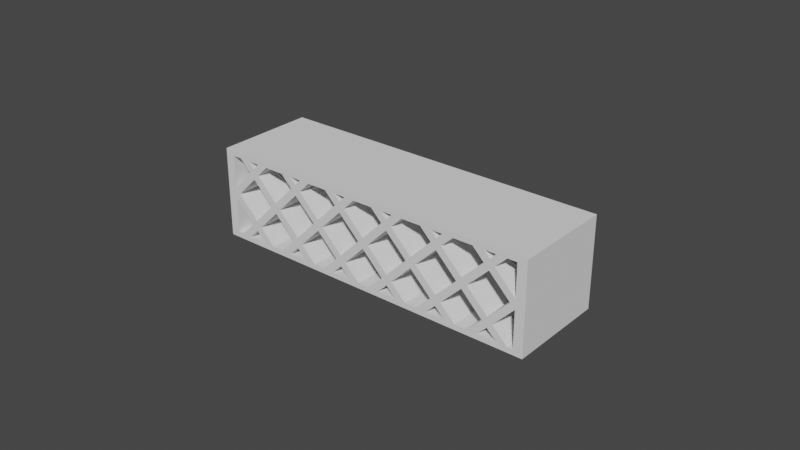 # Source: WineRack.blend  (saved by Blender 2.92.15; exported with 4.5.12 LTS)
import bpy
from mathutils import Matrix  # noqa: F401  (used for matrix-valued properties, if any)

bpy.ops.wm.read_factory_settings(use_empty=True)
scene = bpy.context.scene
scene.name = 'Scene'

# ---- collections
col_collection = bpy.data.collections.new('Collection'); scene.collection.children.link(col_collection)

# ---- world
world_world = bpy.data.worlds.new('World'); scene.world = world_world
world_world.use_nodes = True; world_world.node_tree.nodes.clear()
_N = world_world.node_tree.nodes; _L = world_world.node_tree.links
n0 = _N.new('ShaderNodeOutputWorld'); n0.name = 'World Output'; n0.location = (300, 300)
n1 = _N.new('ShaderNodeBackground'); n1.name = 'Background'; n1.location = (10, 300)
n1.inputs[0].default_value = (0.05088, 0.05088, 0.05088, 1.0)
_L.new(n1.outputs[0], n0.inputs[0])
n0.is_active_output = True
world_world.color = (0.05088, 0.05088, 0.05088)
world_world.use_sun_shadow = False
world_world.sun_shadow_jitter_overblur = 0.0

# ---- meshes
me_cube_001 = bpy.data.meshes.new('Cube.001')
me_cube_001.from_pydata([(-23.57, -1.126, -2.226), (-23.57, 0.8742, -2.226), (-24.57, -1.126, -2.172), (-24.57, 0.8742, -2.172), (6.336, 0.8742, -0.6184), (4.577, 0.8742, -0.7129), (2.818, 0.8742, -0.8075), (1.059, 0.8742, -0.9021), (-0.7006, 0.8742, -0.9967), (-2.46, 0.8742, -1.091), (-4.219, 0.8742, -1.186), (-5.978, 0.8742, -1.28), (-7.737, 0.8742, -1.375), (-9.497, 0.8742, -1.469), (-11.26, 0.8742, -1.564), (-13.01, 0.8742, -1.659), (-14.77, 0.8742, -1.753), (-16.53, 0.8742, -1.848), (-18.29, 0.8742, -1.942), (-20.05, 0.8742, -2.037), (-21.81, 0.8742, -2.131), (3.577, 0.8742, -0.6592), (1.818, 0.8742, -0.7538), (-3.459, 0.8742, -1.037), (-5.218, 0.8742, -1.132), (-6.978, 0.8742, -1.227), (-8.737, 0.8742, -1.321), (-12.26, 0.8742, -1.51), (-14.01, 0.8742, -1.605), (-17.53, 0.8742, -1.794), (-19.29, 0.8742, -1.889), (-21.05, 0.8742, -1.983), (-22.81, 0.8742, -2.078), (-21.81, -1.126, -2.131), (-20.05, -1.126, -2.037), (-18.29, -1.126, -1.942), (-16.53, -1.126, -1.848), (-14.77, -1.126, -1.753), (-13.01, -1.126, -1.659), (-11.26, -1.126, -1.564), (-9.497, -1.126, -1.469), (-7.737, -1.126, -1.375), (-5.978, -1.126, -1.28), (-4.219, -1.126, -1.186), (-2.46, -1.126, -1.091), (-0.7006, -1.126, -0.9967), (1.059, -1.126, -0.9021), (2.818, -1.126, -0.8075), (4.577, -1.126, -0.7129), (6.336, -1.126, -0.6184), (-22.81, -1.126, -2.078), (-21.05, -1.126, -1.983), (-19.29, -1.126, -1.889), (-17.53, -1.126, -1.794), (-14.01, -1.126, -1.605), (-12.26, -1.126, -1.51), (-10.5, -1.126, -1.416), (-8.737, -1.126, -1.321), (-6.978, -1.126, -1.227), (-5.218, -1.126, -1.132), (-3.459, -1.126, -1.037), (-1.7, -1.126, -0.9429), (0.05911, -1.126, -0.8484), (1.818, -1.126, -0.7538), (3.577, -1.126, -0.6592), (5.337, -1.126, -0.5647), (-39.57, -1.126, -1.366), (-39.57, 0.8742, -1.366), (-40.57, -1.126, -1.312), (-40.57, 0.8742, -1.312), (-9.662, 0.8742, 0.2416), (-11.42, 0.8742, 0.1471), (-13.18, 0.8742, 0.05249), (-14.94, 0.8742, -0.04208), (-16.7, 0.8742, -0.1366), (-18.46, 0.8742, -0.2312), (-20.22, 0.8742, -0.3258), (-21.98, 0.8742, -0.4204), (-23.74, 0.8742, -0.5149), (-25.49, 0.8742, -0.6095), (-27.25, 0.8742, -0.7041), (-29.01, 0.8742, -0.7986), (-30.77, 0.8742, -0.8932), (-32.53, 0.8742, -0.9878), (-36.05, 0.8742, -1.177), (-37.81, 0.8742, -1.271), (-10.66, 0.8742, 0.2954), (-12.42, 0.8742, 0.2008), (-14.18, 0.8742, 0.1062), (-15.94, 0.8742, 0.01165), (-17.7, 0.8742, -0.08292), (-19.46, 0.8742, -0.1775), (-21.22, 0.8742, -0.2721), (-22.98, 0.8742, -0.3666), (-24.73, 0.8742, -0.4612), (-26.49, 0.8742, -0.5558), (-28.25, 0.8742, -0.6503), (-30.01, 0.8742, -0.7449), (-31.77, 0.8742, -0.8395), (-33.53, 0.8742, -0.934), (-35.29, 0.8742, -1.029), (-37.05, 0.8742, -1.123), (-38.81, 0.8742, -1.218), (-37.81, -1.126, -1.271), (-36.05, -1.126, -1.177), (-32.53, -1.126, -0.9878), (-30.77, -1.126, -0.8932), (-29.01, -1.126, -0.7986), (-27.25, -1.126, -0.7041), (-23.74, -1.126, -0.5149), (-21.98, -1.126, -0.4204), (-20.22, -1.126, -0.3258), (-18.46, -1.126, -0.2312), (-16.7, -1.126, -0.1366), (-14.94, -1.126, -0.04208), (-13.18, -1.126, 0.05249), (-11.42, -1.126, 0.1471), (-9.662, -1.126, 0.2416), (-38.81, -1.126, -1.218), (-37.05, -1.126, -1.123), (-35.29, -1.126, -1.029), (-33.53, -1.126, -0.934), (-31.77, -1.126, -0.8395), (-30.01, -1.126, -0.7449), (-28.25, -1.126, -0.6503), (-26.49, -1.126, -0.5558), (-24.73, -1.126, -0.4612), (-22.98, -1.126, -0.3666), (-21.22, -1.126, -0.2721), (-19.46, -1.126, -0.1775), (-17.7, -1.126, -0.08292), (-15.94, -1.126, 0.01165), (-14.18, -1.126, 0.1062), (-12.42, -1.126, 0.2008), (-10.66, -1.126, 0.2954), (39.76, -1.126, 1.178), (39.76, 0.8742, 1.178), (38.76, -1.126, 1.232), (38.76, 0.8742, 1.232), (8.095, -1.126, -0.5238), (8.095, 0.8742, -0.5238), (7.096, -1.126, -0.4701), (7.096, 0.8742, -0.4701), (9.854, 0.8742, -0.4292), (11.61, 0.8742, -0.3347), (13.37, 0.8742, -0.2401), (15.13, 0.8742, -0.1455), (16.89, 0.8742, -0.05097), (18.65, 0.8742, 0.0436), (20.41, 0.8742, 0.1382), (22.17, 0.8742, 0.2327), (23.93, 0.8742, 0.3273), (25.69, 0.8742, 0.4219), (27.45, 0.8742, 0.5164), (29.21, 0.8742, 0.611), (30.96, 0.8742, 0.7056), (32.72, 0.8742, 0.8002), (34.48, 0.8742, 0.8947), (36.24, 0.8742, 0.9893), (38.0, 0.8742, 1.084), (8.855, 0.8742, -0.3755), (10.61, 0.8742, -0.2809), (12.37, 0.8742, -0.1864), (14.13, 0.8742, -0.09181), (17.65, 0.8742, 0.09733), (19.41, 0.8742, 0.1919), (21.17, 0.8742, 0.2865), (22.93, 0.8742, 0.381), (24.69, 0.8742, 0.4756), (26.45, 0.8742, 0.5702), (28.21, 0.8742, 0.6647), (31.72, 0.8742, 0.8539), (33.48, 0.8742, 0.9485), (37.0, 0.8742, 1.138), (38.0, -1.126, 1.084), (36.24, -1.126, 0.9893), (34.48, -1.126, 0.8947), (32.72, -1.126, 0.8002), (30.96, -1.126, 0.7056), (29.21, -1.126, 0.611), (27.45, -1.126, 0.5164), (25.69, -1.126, 0.4219), (23.93, -1.126, 0.3273), (22.17, -1.126, 0.2327), (20.41, -1.126, 0.1382), (18.65, -1.126, 0.0436), (16.89, -1.126, -0.05097), (15.13, -1.126, -0.1455), (13.37, -1.126, -0.2401), (11.61, -1.126, -0.3347), (9.854, -1.126, -0.4292), (37.0, -1.126, 1.138), (35.24, -1.126, 1.043), (33.48, -1.126, 0.9485), (31.72, -1.126, 0.8539), (29.97, -1.126, 0.7593), (28.21, -1.126, 0.6647), (26.45, -1.126, 0.5702), (24.69, -1.126, 0.4756), (22.93, -1.126, 0.381), (21.17, -1.126, 0.2865), (19.41, -1.126, 0.1919), (17.65, -1.126, 0.09733), (15.89, -1.126, 0.002761), (14.13, -1.126, -0.09181), (12.37, -1.126, -0.1864), (10.61, -1.126, -0.2809), (8.855, -1.126, -0.3755), (23.76, -1.126, 2.038), (23.76, 0.8742, 2.038), (22.76, -1.126, 2.092), (22.76, 0.8742, 2.092), (-7.903, -1.126, 0.3362), (-7.903, 0.8742, 0.3362), (-8.902, -1.126, 0.3899), (-8.902, 0.8742, 0.3899), (-6.143, 0.8742, 0.4308), (-4.384, 0.8742, 0.5253), (-2.625, 0.8742, 0.6199), (-0.866, 0.8742, 0.7145), (0.8932, 0.8742, 0.809), (2.652, 0.8742, 0.9036), (6.171, 0.8742, 1.093), (7.93, 0.8742, 1.187), (11.45, 0.8742, 1.376), (13.21, 0.8742, 1.471), (14.97, 0.8742, 1.566), (16.73, 0.8742, 1.66), (20.24, 0.8742, 1.849), (22.0, 0.8742, 1.944), (-7.143, 0.8742, 0.4845), (-5.384, 0.8742, 0.5791), (-3.625, 0.8742, 0.6736), (-1.865, 0.8742, 0.7682), (-0.1062, 0.8742, 0.8628), (1.653, 0.8742, 0.9573), (3.412, 0.8742, 1.052), (5.171, 0.8742, 1.146), (6.93, 0.8742, 1.241), (8.69, 0.8742, 1.336), (10.45, 0.8742, 1.43), (12.21, 0.8742, 1.525), (13.97, 0.8742, 1.619), (15.73, 0.8742, 1.714), (17.49, 0.8742, 1.808), (19.24, 0.8742, 1.903), (21.0, 0.8742, 1.998), (22.0, -1.126, 1.944), (20.24, -1.126, 1.849), (18.48, -1.126, 1.755), (16.73, -1.126, 1.66), (14.97, -1.126, 1.566), (13.21, -1.126, 1.471), (11.45, -1.126, 1.376), (9.689, -1.126, 1.282), (7.93, -1.126, 1.187), (6.171, -1.126, 1.093), (4.412, -1.126, 0.9982), (2.652, -1.126, 0.9036), (0.8932, -1.126, 0.809), (-2.625, -1.126, 0.6199), (-4.384, -1.126, 0.5253), (-6.143, -1.126, 0.4308), (21.0, -1.126, 1.998), (19.24, -1.126, 1.903), (17.49, -1.126, 1.808), (15.73, -1.126, 1.714), (13.97, -1.126, 1.619), (12.21, -1.126, 1.525), (10.45, -1.126, 1.43), (8.69, -1.126, 1.336), (6.93, -1.126, 1.241), (5.171, -1.126, 1.146), (3.412, -1.126, 1.052), (1.653, -1.126, 0.9573), (-0.1062, -1.126, 0.8628), (-1.865, -1.126, 0.7682), (-3.625, -1.126, 0.6736), (-5.384, -1.126, 0.5791), (-7.143, -1.126, 0.4845), (5.337, 0.8742, -0.5647), (0.05911, 0.8742, -0.8484), (-1.7, 0.8742, -0.9429), (-10.5, 0.8742, -1.416), (-15.77, 0.8742, -1.699), (-15.77, -1.126, -1.699), (-34.29, 0.8742, -1.082), (-25.49, -1.126, -0.6095), (15.89, 0.8742, 0.002761), (29.97, 0.8742, 0.7593), (4.412, 0.8742, 0.9982), (9.689, 0.8742, 1.282), (18.48, 0.8742, 1.755), (-0.866, -1.126, 0.7145), (-35.44, 0.8742, -1.176), (-35.44, -1.126, -1.176), (18.24, 0.8742, 1.619), (20.24, 0.8742, 1.619), (-31.76, -1.126, -1.176), (-31.76, -1.126, -1.069), (-31.76, 0.8742, -1.176), (-31.76, 0.8742, -1.069), (18.24, -1.126, 1.619), (20.24, -1.126, 1.619), (-29.76, 0.8742, -1.607), (-29.76, 0.8742, -1.176), (-29.76, 0.8742, -1.069), (18.24, -1.126, 1.511), (20.24, -1.126, 1.511), (28.24, -1.126, 1.511), (-29.76, -1.126, -1.607), (-29.76, -1.126, -1.069), (-29.76, -1.126, -1.176), (18.24, 0.8742, 1.511), (28.24, 0.8742, 1.511), (20.24, 0.8742, 1.511), (8.235, 0.8742, 1.081), (18.24, 0.8742, 1.081), (10.24, 0.8742, 1.081), (28.24, 0.8742, 1.081), (20.24, 0.8742, 1.081), (30.24, 0.8742, 1.081), (-21.76, -1.126, -1.714), (8.235, -1.126, 1.081), (18.24, -1.126, 1.081), (10.24, -1.126, 1.081), (-21.76, -1.126, -1.607), (-21.76, -1.126, -1.176), (20.24, -1.126, 1.081), (-21.76, -1.126, -1.069), (30.24, -1.126, 1.081), (-21.76, -1.126, -0.6389), (28.24, -1.126, 1.081), (-21.76, -1.126, -0.5314), (8.235, -1.126, 0.9739), (10.24, -1.126, 0.9739), (18.24, -1.126, 0.9739), (-21.76, 0.8742, -1.714), (-21.76, 0.8742, -1.607), (20.24, -1.126, 0.9739), (28.24, -1.126, 0.9739), (-21.76, 0.8742, -1.176), (30.24, -1.126, 0.9739), (-21.76, 0.8742, -1.069), (-21.76, 0.8742, -0.6389), (-21.76, 0.8742, -0.5314), (8.235, 0.8742, 0.9739), (18.24, 0.8742, 0.9739), (10.24, 0.8742, 0.9739), (20.24, 0.8742, 0.9739), (30.24, 0.8742, 0.9739), (28.24, 0.8742, 0.9739), (-19.76, 0.8742, -1.714), (-19.76, 0.8742, -1.607), (-19.76, 0.8742, -1.176), (-19.76, 0.8742, -1.069), (-19.76, 0.8742, -0.6389), (-19.76, 0.8742, -0.5314), (-1.765, 0.8742, 0.5438), (8.235, 0.8742, 0.5438), (0.2355, 0.8742, 0.5438), (18.24, 0.8742, 0.5438), (10.24, 0.8742, 0.5438), (-19.76, -1.126, -1.069), (20.24, 0.8742, 0.5438), (-19.76, -1.126, -0.5314), (-19.76, -1.126, -1.714), (-19.76, -1.126, -1.607), (-19.76, -1.126, -1.176), (-19.76, -1.126, -0.6389), (-1.765, -1.126, 0.5438), (0.2355, -1.126, 0.5438), (8.235, -1.126, 0.5438), (10.24, -1.126, 0.5438), (18.24, -1.126, 0.5438), (20.24, -1.126, 0.5438), (-11.76, -1.126, -1.176), (-11.76, -1.126, -1.069), (-11.76, -1.126, -0.6389), (-11.76, -1.126, -0.5314), (-11.76, -1.126, -0.1013), (-11.76, -1.126, 0.006226), (-1.765, -1.126, 0.4363), (0.2355, -1.126, 0.4363), (8.235, -1.126, 0.4363), (10.24, -1.126, 0.4363), (18.24, -1.126, 0.4363), (20.24, -1.126, 0.4363), (-11.76, 0.8742, -1.176), (-11.76, 0.8742, -1.069), (-11.76, 0.8742, -0.6389), (-11.76, 0.8742, -0.5314), (-11.76, 0.8742, -0.1013), (-11.76, 0.8742, 0.006226), (-1.765, 0.8742, 0.4363), (8.235, 0.8742, 0.4363), (0.2355, 0.8742, 0.4363), (10.24, 0.8742, 0.4363), (18.24, 0.8742, 0.4363), (20.24, 0.8742, 0.4363), (-9.765, 0.8742, -1.176), (-9.765, 0.8742, -1.069), (-9.765, 0.8742, -0.6389), (-9.765, 0.8742, -0.5314), (-9.765, 0.8742, -0.1013), (-9.765, 0.8742, 0.006226), (-1.765, 0.8742, 0.006226), (0.2355, 0.8742, 0.006226), (8.235, 0.8742, 0.006226), (10.24, 0.8742, 0.006226), (-9.765, -1.126, -0.5314), (-9.765, -1.126, -1.176), (-9.765, -1.126, -1.069), (-9.765, -1.126, -0.6389), (-9.765, -1.126, -0.1013), (-9.765, -1.126, 0.006226), (-1.765, -1.126, 0.006226), (8.235, -1.126, 0.006226), (0.2355, -1.126, 0.006226), (10.24, -1.126, 0.006226), (-1.765, -1.126, -0.6389), (-1.765, -1.126, -0.5314), (-1.765, -1.126, -0.1013), (0.2355, -1.126, -0.1013), (8.235, -1.126, -0.1013), (10.24, -1.126, -0.1013), (-1.765, 0.8742, -0.6389), (-1.765, 0.8742, -0.5314), (-1.765, 0.8742, -0.1013), (8.235, 0.8742, -0.1013), (0.2355, 0.8742, -0.1013), (10.24, 0.8742, -0.1013), (0.2355, 0.8742, -0.6389), (0.2355, 0.8742, -0.5314), (0.2355, -1.126, -0.6389), (0.2355, -1.126, -0.5314), (-15.5, -1.126, -1.714), (5.956, -1.126, -0.5314), (-1.765, -1.126, -0.9464), (-4.041, -1.126, 0.5438), (-4.2, -1.126, 0.5352), (5.956, 0.8742, -0.5314), (-1.765, 0.8742, -0.9464), (-4.041, 0.8742, 0.5438), (8.235, -1.126, -0.4088), (-6.041, -1.126, 0.4363), (8.235, 0.8742, -0.4088), (0.2355, 0.8742, -0.8389), (4.151, -1.126, -0.6284), (3.956, -1.126, -0.6389), (-31.76, 0.8742, -1.596), (-29.58, 0.8742, -1.714), (-29.76, 0.8742, -1.704), (15.96, 0.8742, 1.619), (15.96, -1.126, 1.619), (-35.44, 0.8742, -1.144), (28.24, 0.8742, 1.609), (-31.58, -1.126, -1.607), (30.05, 0.8742, 1.511), (-29.76, -1.126, -1.704), (-34.04, -1.126, -1.069), (28.24, -1.126, 1.609), (-21.76, -1.126, -2.022), (-34.04, 0.8742, -1.069), (30.05, -1.126, 1.511), (-31.76, -1.126, -0.9466), (35.96, -1.126, 1.081), (13.96, -1.126, 1.511), (-19.76, -1.126, -1.914), (-31.76, 0.8742, -0.9466), (35.96, 0.8742, 1.081), (-29.76, -1.126, -0.839), (33.96, -1.126, 0.9739), (34.18, -1.126, 0.9861), (-29.76, 0.8742, -0.839), (5.959, 0.8742, 1.081), (-16.04, -1.126, -1.714), (33.96, 0.8742, 0.9739), (5.959, -1.126, 1.081), (-26.04, -1.126, -0.6389), (30.24, -1.126, 0.7739), (30.01, -1.126, 0.7619), (-16.04, 0.8742, -1.714), (-26.04, 0.8742, -0.6389), (3.959, 0.8742, 0.9739), (30.24, 0.8742, 0.7739), (-14.04, -1.126, -1.607), (-24.04, -1.126, -0.5314), (28.24, -1.126, 0.6663), (-14.04, 0.8742, -1.607), (-24.04, 0.8742, -0.5314), (28.24, 0.8742, 0.6663), (-11.76, -1.126, -1.484), (-21.76, -1.126, -0.409), (-11.76, 0.8742, -1.484), (25.96, 0.8742, 0.5438), (-21.76, 0.8742, -0.409), (23.99, -1.126, 0.4382), (-19.76, -1.126, -0.3015), (24.21, -1.126, 0.45), (-9.765, 0.8742, -1.376), (23.96, 0.8742, 0.4363), (-6.102, -1.126, -1.18), (-16.04, -1.126, -0.1013), (-16.04, 0.8742, -0.1013), (-14.04, 0.8742, 0.006226), (-6.102, 0.8742, -1.18), (-14.04, -1.126, 0.006226), (-4.044, -1.126, -1.069), (15.96, -1.126, 0.006226), (-4.044, 0.8742, -1.069), (15.96, 0.8742, 0.006226), (20.24, -1.126, 0.2363), (-11.76, 0.8742, 0.1286), (20.02, -1.126, 0.2249), (-11.76, -1.126, 0.1286), (20.24, 0.8742, 0.2363), (18.24, -1.126, 0.1288), (-9.765, -1.126, 0.2361), (18.24, 0.8742, 0.1288), (-9.765, 0.8742, 0.2361), (8.235, -1.126, 1.204), (8.235, 0.8742, 1.204), (14.01, -1.126, -0.09839), (10.24, 0.8742, -0.3013), (13.96, 0.8742, -0.1013), (10.24, -1.126, -0.3013), (10.24, 0.8742, 1.311), (10.24, -1.126, 1.311), (18.24, -1.126, 1.741), (18.24, 0.8742, 1.741), (0.2355, 0.8742, 0.7737), (9.761, -1.126, 1.286), (14.25, -1.126, -0.0982), (-1.607, -1.126, 0.6746), (-34.49, -1.126, -1.072), (-34.5, -1.126, -1.071), (-25.74, -1.126, -0.6131), (4.234, -1.126, 1.008), (14.1, -1.126, -0.09832), (-31.59, -1.126, -0.937), (-1.765, 0.8742, 0.6662), (14.22, -1.126, -0.08716), (3.956, 0.8742, -0.6389), (-34.29, -1.126, -1.082), (-21.59, -1.126, -0.3998), (-15.87, -1.126, -1.705), (-31.58, 0.8742, -1.607), (-14.04, -1.092, -1.607), (28.24, -1.092, 0.6663), (35.24, 0.8742, 1.043), (-9.765, -1.126, -1.376), (-1.765, -1.126, 0.6662), (-19.76, 0.8742, -1.914), (0.2355, -1.126, -0.8389), (-19.76, 0.8742, -0.3015), (13.96, 0.8742, 1.511), (10.01, -1.126, 1.299), (-11.6, -1.126, 0.1374), (3.959, -1.126, 0.9739), (0.2355, -1.126, 0.7737), (-21.76, 0.8742, -2.022), (19.75, -1.126, 0.1737), (25.96, -1.126, 0.5438), (-35.44, -1.126, -1.144), (-6.041, 0.8742, 0.4363), (19.86, 0.1339, 1.829)], [], [(1, 0, 2, 3), (20, 1, 3, 32), (49, 139, 141, 437, 65), (65, 437, 141, 142, 441, 280), (49, 4, 140, 139), (0, 1, 20, 33), (33, 20, 19, 34), (34, 19, 18, 35), (35, 18, 17, 36), (36, 17, 16, 37), (37, 16, 15, 38), (38, 15, 14, 39), (39, 14, 13, 40), (40, 13, 12, 41), (41, 12, 11, 42), (42, 11, 10, 43), (43, 10, 9, 44), (44, 9, 8, 45), (45, 8, 7, 46), (46, 7, 6, 47), (47, 6, 5, 48), (48, 5, 4, 49), (85, 103, 457, 450), (50, 462, 51, 31, 561, 32), (51, 468, 52, 30, 553, 31), (52, 53, 29, 30), (53, 476, 546, 285, 284, 482, 29), (285, 486, 54, 28, 489, 284), (54, 55, 27, 28), (55, 492, 494, 27), (56, 551, 57), (57, 58, 25, 26), (58, 502, 59, 24, 506, 25), (59, 508, 60, 23, 510, 24), (60, 438, 442, 23), (61, 62, 281, 282), (62, 554, 63), (63, 64, 21, 22), (64, 449, 448, 65, 280, 543, 21), (0, 33, 50, 2), (33, 34, 51, 462, 50), (34, 35, 52, 468, 51), (35, 36, 53, 52), (36, 37, 436, 285, 546, 476, 53), (37, 38, 54, 486, 285, 436), (38, 39, 55, 54), (39, 40, 56, 492, 55), (40, 41, 57, 551, 56), (41, 42, 58, 57), (42, 43, 59, 502, 58), (43, 44, 60, 508, 59), (44, 45, 61, 438, 60), (45, 46, 62, 61), (46, 47, 63, 554, 62), (47, 48, 64, 63), (48, 49, 65, 448, 449, 64), (140, 4, 280, 441, 142), (4, 5, 21, 543, 280), (5, 6, 22, 21), (6, 7, 281, 447, 22), (7, 8, 282, 281), (8, 9, 23, 442, 282), (9, 10, 24, 510, 23), (10, 11, 25, 506, 24), (11, 12, 26, 25), (12, 13, 283, 500, 26), (13, 14, 27, 494, 283), (14, 15, 28, 27), (15, 16, 284, 489, 28), (16, 17, 29, 482, 284), (17, 18, 30, 29), (18, 19, 31, 553, 30), (19, 20, 32, 561, 31), (67, 66, 68, 69), (85, 67, 69, 102), (117, 212, 214, 134), (134, 214, 215, 86), (117, 70, 213, 212), (67, 85, 450, 547, 32, 3), (103, 85, 84, 104), (104, 84, 455, 286, 544, 564), (544, 286, 463, 83, 105), (105, 83, 469, 465), (106, 82, 474, 471), (107, 81, 80, 108), (108, 80, 483, 479), (287, 79, 490, 487), (109, 78, 77, 110), (110, 77, 496, 76, 111, 545, 493), (111, 76, 555, 75, 112, 498), (112, 75, 74, 113), (113, 74, 504, 73, 114, 503), (114, 73, 505, 507), (115, 72, 513, 515), (116, 71, 520, 518), (68, 118, 102, 69), (118, 119, 101, 102), (119, 120, 100, 101), (120, 121, 99, 100), (121, 122, 98, 99), (122, 123, 97, 98), (123, 124, 96, 97), (124, 125, 95, 96), (125, 126, 94, 95), (126, 127, 93, 94), (127, 128, 92, 93), (128, 129, 91, 92), (129, 130, 90, 91), (130, 131, 89, 90), (131, 132, 88, 89), (132, 133, 87, 88), (133, 134, 86, 87), (66, 103, 118, 68), (103, 104, 119, 118), (104, 564, 544, 535, 536, 120, 119), (544, 105, 121, 120, 536, 535), (105, 465, 540, 106, 122, 121), (106, 471, 107, 123, 122), (107, 108, 124, 123), (108, 479, 287, 125, 124), (287, 487, 109, 126, 125), (109, 110, 127, 126), (110, 493, 545, 111, 128, 127), (111, 498, 112, 129, 128), (112, 113, 130, 129), (113, 503, 114, 131, 130), (114, 507, 115, 132, 131), (115, 515, 558, 116, 133, 132), (116, 518, 117, 134, 133), (213, 70, 86, 215), (70, 520, 71, 87, 86), (71, 513, 72, 88, 87), (72, 505, 73, 89, 88), (73, 504, 74, 90, 89), (74, 75, 91, 90), (75, 555, 76, 92, 91), (76, 496, 77, 93, 92), (77, 78, 94, 93), (78, 490, 79, 95, 94), (79, 483, 80, 96, 95), (80, 81, 97, 96), (81, 474, 82, 98, 97), (82, 469, 83, 99, 98), (83, 463, 286, 100, 99), (286, 455, 84, 101, 100), (84, 85, 102, 101), (103, 66, 2, 50, 457), (66, 67, 3, 2), (136, 138, 137, 135), (159, 173, 138, 136), (190, 207, 444, 141, 139), (207, 160, 446, 444), (190, 139, 140, 143), (135, 174, 159, 136), (174, 175, 158, 159), (175, 176, 157, 158), (176, 177, 156, 157), (177, 178, 155, 156), (178, 179, 154, 155), (179, 180, 153, 154), (180, 181, 152, 153), (181, 182, 151, 152), (182, 183, 150, 151), (183, 184, 149, 150), (184, 185, 148, 149), (185, 186, 147, 148), (186, 187, 146, 147), (187, 188, 145, 146), (188, 189, 144, 145), (189, 190, 143, 144), (229, 456, 461, 247), (191, 173, 550, 192, 466), (192, 550, 477, 472, 473), (193, 172, 171, 194), (194, 171, 485, 480), (195, 289, 491, 488), (196, 170, 169, 197), (197, 169, 495, 168, 198, 563), (198, 168, 501, 167, 199), (199, 167, 166, 200), (200, 166, 516, 512), (201, 165, 519, 517), (202, 164, 511, 509), (203, 288, 163, 204, 542), (204, 163, 525, 523), (205, 162, 161, 206), (206, 161, 524, 526), (135, 137, 191, 174), (174, 191, 466, 192, 175), (192, 473, 472), (176, 193, 194, 177), (177, 194, 480, 481, 195, 178), (178, 195, 488, 196, 179), (179, 196, 197, 180), (180, 197, 563, 198, 181), (181, 198, 499, 199, 182), (182, 199, 200, 183), (183, 200, 512, 514, 201, 562, 184), (184, 562, 201, 517, 202, 185), (185, 202, 509, 203, 186), (186, 203, 542, 204, 533, 187), (187, 533, 204, 523, 205, 188), (188, 205, 206, 189), (189, 206, 526, 207, 190), (140, 142, 446, 160, 143), (143, 160, 524, 161, 144), (144, 161, 162, 145), (145, 162, 525, 163, 146), (146, 163, 288, 147), (147, 288, 511, 164, 148), (148, 164, 519, 165, 149), (149, 165, 516, 166, 150), (150, 166, 167, 151), (151, 167, 501, 168, 152), (152, 168, 495, 169, 153), (153, 169, 170, 154), (154, 170, 491, 289, 155), (155, 289, 485, 171, 156), (156, 171, 172, 157), (157, 172, 477, 550, 158), (158, 550, 173, 159), (209, 211, 210, 208), (229, 246, 211, 209), (262, 279, 214, 212), (279, 230, 215, 214), (262, 212, 213, 216), (209, 138, 173, 456, 229), (247, 248, 228, 229), (319, 321, 350, 351), (249, 529, 530, 292), (250, 454, 453, 227), (251, 467, 252, 225, 556, 226), (252, 253, 224, 225), (253, 528, 527, 224), (254, 521, 255, 223, 522, 291), (255, 256, 222, 223), (256, 478, 257), (257, 559, 258, 221, 484, 290), (258, 259, 220, 221), (259, 560, 293, 219, 531, 220), (293, 534, 552, 260), (260, 439, 443, 218), (261, 445, 262), (210, 211, 246, 263), (263, 246, 245, 264), (264, 245, 244, 265), (265, 244, 243, 266), (266, 243, 242, 267), (267, 242, 241, 268), (268, 241, 240, 269), (269, 240, 239, 270), (270, 239, 238, 271), (271, 238, 237, 272), (272, 237, 236, 273), (273, 236, 235, 274), (274, 235, 234, 275), (275, 234, 233, 276), (276, 233, 232, 277), (277, 232, 231, 278), (278, 231, 230, 279), (208, 210, 263, 247), (247, 263, 264, 248), (248, 264, 265, 249), (249, 265, 266, 250, 529), (250, 266, 267, 251, 454), (251, 267, 268, 252, 467), (252, 268, 269, 253), (253, 269, 270, 254, 557, 528), (254, 270, 271, 255, 521), (255, 271, 272, 256), (256, 272, 273, 538, 257, 478), (257, 538, 273, 274, 258, 559), (258, 274, 275, 259), (259, 275, 276, 293, 560), (293, 276, 277, 260, 552, 534), (260, 277, 278, 261, 440, 439), (261, 278, 279, 262, 445), (213, 215, 230, 216), (216, 230, 231, 217, 565), (217, 231, 232, 218, 443), (218, 232, 233, 219, 541), (219, 233, 234, 220, 531), (220, 234, 235, 221), (221, 235, 236, 290, 484), (290, 236, 237, 222, 475), (222, 237, 238, 223), (223, 238, 239, 291, 522), (291, 239, 240, 224, 527), (224, 240, 241, 225), (225, 241, 242, 226, 556), (226, 242, 243, 227, 453), (227, 243, 244, 292, 530), (292, 244, 245, 228), (228, 245, 246, 229), (208, 137, 138, 209), (380, 414, 415, 381), (315, 314, 309, 308), (316, 318, 348, 346), (317, 318, 325, 324), (319, 320, 328, 332), (332, 328, 339, 340), (324, 325, 335, 336), (336, 339, 328, 324), (340, 342, 330, 332), (384, 385, 373, 372), (348, 347, 336, 335), (349, 351, 340, 339), (351, 349, 320, 319), (347, 348, 318, 317), (314, 456, 458), (317, 320, 349, 347), (361, 364, 399, 398), (359, 360, 371, 372), (361, 362, 373, 374), (374, 373, 385, 386), (372, 371, 383, 384), (382, 383, 371, 370), (386, 387, 375, 374), (312, 311, 299, 298), (396, 395, 384, 383), (397, 398, 386, 385), (398, 397, 362, 361), (395, 396, 360, 359), (396, 394, 358, 360), (397, 395, 359, 362), (408, 409, 431, 429), (405, 415, 416, 406), (408, 407, 418, 417), (417, 418, 423, 424), (415, 414, 422, 416), (434, 435, 421, 420), (422, 423, 418, 416), (404, 428, 422, 414), (424, 423, 430, 429), (429, 430, 407, 408), (405, 406, 428, 404), (406, 407, 430, 428), (393, 405, 404, 392), (432, 426, 427, 433), (357, 365, 379, 391), (403, 410, 421, 427), (410, 413, 420, 421), (365, 369, 378, 379), (368, 363, 329, 327), (411, 412, 377, 376), (413, 410, 379, 378), (402, 426, 420, 413), (356, 390, 378, 369), (403, 427, 426, 402), (357, 391, 390, 356), (402, 390, 391, 403), (345, 357, 356, 344), (400, 388, 389, 401), (306, 311, 329, 343), (355, 363, 377, 389), (363, 368, 376, 377), (311, 312, 327, 329), (334, 335, 325, 323), (331, 369, 365, 333), (295, 294, 300, 298), (354, 388, 376, 368), (305, 341, 327, 312), (355, 389, 388, 354), (306, 343, 341, 305), (354, 341, 343, 355), (304, 452, 547), (338, 304, 310, 326), (366, 367, 326, 322), (307, 308, 303, 302), (304, 305, 312, 310), (341, 338, 326, 327), (331, 344, 343, 329), (343, 344, 356, 355), (338, 341, 354, 353), (355, 356, 369, 363), (368, 367, 353, 354), (327, 326, 367, 368), (331, 329, 363, 369), (390, 389, 377, 378), (380, 392, 391, 379), (391, 392, 404, 403), (389, 390, 402, 401), (403, 404, 414, 410), (413, 412, 401, 402), (378, 377, 412, 413), (380, 379, 410, 414), (382, 394, 406, 416), (427, 421, 422, 428), (394, 396, 407, 406), (427, 428, 430, 433), (433, 430, 423, 435), (407, 396, 383, 418), (418, 383, 382, 416), (423, 422, 421, 435), (384, 395, 408, 417), (334, 346, 359, 372), (346, 348, 362, 359), (395, 397, 409, 408), (409, 397, 385, 419), (362, 348, 335, 373), (373, 335, 334, 372), (419, 385, 384, 417), (336, 347, 361, 374), (307, 313, 317, 324), (313, 315, 320, 317), (361, 347, 349, 364), (364, 349, 339, 375), (320, 315, 308, 328), (297, 228, 248, 303), (328, 308, 307, 324), (375, 339, 336, 374), (309, 314, 319, 332), (424, 425, 419, 417), (537, 479, 287), (454, 302, 296, 453), (456, 297, 303, 461), (309, 461, 303, 308), (173, 191, 461, 456), (556, 313, 307, 467), (314, 315, 297, 456), (478, 323, 316, 475), (484, 346, 334, 559), (370, 358, 443, 439), (499, 198, 563, 375, 387, 497), (565, 394, 382, 445), (497, 387, 399, 501), (364, 495, 168, 501, 399), (507, 381, 393, 505), (523, 204, 542, 203, 509, 419, 425), (504, 392, 380, 503), (409, 511, 288, 163, 525, 431), (487, 333, 345, 490), (483, 344, 331, 479), (434, 432, 543, 449), (460, 299, 301, 463), (459, 310, 457), (411, 400, 506, 502), (353, 367, 486, 548, 489), (322, 326, 310, 459), (451, 337, 322, 459), (304, 338, 337, 451, 452), (353, 489, 284, 482, 352), (457, 298, 300, 450), (300, 305, 304, 547, 450), (310, 312, 298, 457), (345, 333, 493, 496), (357, 345, 496, 76, 555), (561, 337, 352, 553, 31), (393, 381, 515, 513), (492, 376, 388, 494), (71, 520, 405, 393, 513), (388, 400, 500, 283, 494), (358, 370, 552, 541), (420, 426, 442, 438), (282, 442, 426, 432, 447, 281), (316, 323, 521, 522), (524, 431, 425, 526), (528, 325, 318, 527), (526, 425, 424, 444, 207), (297, 296, 530, 292, 228), (516, 399, 387, 512), (512, 387, 386, 517, 201, 514), (321, 319, 314, 458), (491, 351, 350, 485, 289), (464, 330, 321, 458), (480, 342, 340, 488, 195, 481), (296, 302, 529, 530), (560, 371, 360, 531), (552, 370, 371, 560, 293, 534), (518, 415, 405, 520), (515, 381, 415, 518, 116, 558), (498, 365, 357, 555), (493, 333, 365, 498, 111, 545), (471, 311, 306, 474), (352, 337, 338, 353), (301, 299, 465, 469), (465, 299, 311, 471, 106, 540), (505, 393, 392, 504, 73), (380, 381, 507, 114, 503), (394, 565, 217, 443, 358), (440, 261, 445, 382, 370, 439), (475, 316, 346, 484, 290), (257, 559, 334, 323, 478), (313, 556, 226, 453, 296), (251, 467, 307, 302, 454), (249, 529, 302, 303, 248), (532, 254, 521, 323, 325, 528, 557), (286, 463, 301, 300, 294, 455), (294, 295, 564, 455), (564, 295, 298, 299, 460, 544), (344, 483, 79, 490, 345), (287, 479, 331, 333, 487), (485, 350, 342, 480), (488, 340, 351, 491, 549), (517, 386, 398, 519), (399, 516, 165, 519, 398), (444, 424, 429, 446), (446, 429, 431, 524, 160), (447, 432, 434, 554), (62, 554, 434, 420, 438, 61), (500, 400, 411, 551), (551, 411, 376, 492, 56), (553, 352, 366, 468), (468, 366, 322, 462, 51), (322, 337, 561, 462), (367, 366, 476, 546, 285, 486), (401, 510, 24, 506, 400), (510, 401, 412, 508), (59, 508, 412, 411, 502), (433, 441, 280, 543, 432), (441, 433, 435, 437), (448, 65, 437, 435, 434, 449), (523, 425, 431, 525), (495, 364, 375, 563), (342, 350, 477, 472), (321, 470, 550, 477, 350), (470, 321, 330, 466), (473, 192, 466, 330, 342, 472), (228, 566, 248, 249, 292), (539, 204, 523), (464, 461, 309), (480, 485, 289, 195, 481), (465, 469, 82, 106, 540), (461, 191, 137, 208, 247), (450, 457, 459, 451, 452, 547), (50, 459, 457), (526, 524, 160, 207), (517, 519, 164, 202), (527, 528, 557, 254, 291), (509, 511, 288, 203), (507, 505, 72, 115), (515, 513, 71, 116, 558), (444, 446, 142, 141), (442, 438, 61, 282), (443, 439, 440, 261, 217), (488, 491, 170, 196), (487, 490, 78, 109), (530, 529, 250, 227), (453, 454, 251, 226), (104, 295, 564), (494, 492, 56, 283), (295, 294, 84, 104), (518, 520, 70, 117), (523, 525, 162, 205), (512, 516, 165, 201), (471, 474, 81, 107), (479, 483, 79, 287), (472, 477, 172, 193), (514, 512, 201), (547, 452, 451, 459, 50, 32), (527, 318, 316, 522, 291), (474, 306, 301, 469, 82), (531, 360, 358, 541, 219), (366, 352, 482, 476), (409, 419, 509, 511), (305, 300, 301, 306), (217, 261, 262, 216, 565), (219, 293, 260, 218, 541), (222, 256, 257, 290, 475), (175, 192, 472, 193, 176), (499, 198, 199), (281, 62, 63, 22, 447), (283, 56, 57, 26, 500), (296, 297, 315, 313), (309, 332, 330, 464), (461, 456, 458, 464), (248, 566, 228)])
_uv = me_cube_001.uv_layers.new(name='UVMap')
_uv.uv.foreach_set('vector', [0.0, 1.0, 0.0, 0.0, 0.0, 0.0, 0.0, 1.0, 0.02778, 1.0, 0.0, 1.0, 0.0, 1.0, 0.02778, 1.0, 0.4722, 0.0, 0.5, 0.0, 0.5, 0.0, 0.482, 0.0, 0.4722, 0.0, 0.4722, 0.0, 0.482, 0.0, 0.5, 0.0, 0.5, 1.0, 0.482, 1.0, 0.4722, 1.0, 0.4722, 0.0, 0.4722, 1.0, 0.5, 1.0, 0.5, 0.0, 0.0, 0.0, 0.0, 1.0, 0.02778, 1.0, 0.02778, 0.0, 0.02778, 0.0, 0.02778, 1.0, 0.05556, 1.0, 0.05556, 0.0, 0.05556, 0.0, 0.05556, 1.0, 0.08333, 1.0, 0.08333, 0.0, 0.08333, 0.0, 0.08333, 1.0, 0.1111, 1.0, 0.1111, 0.0, 0.1111, 0.0, 0.1111, 1.0, 0.1389, 1.0, 0.1389, 0.0, 0.1389, 0.0, 0.1389, 1.0, 0.1667, 1.0, 0.1667, 0.0, 0.1667, 0.0, 0.1667, 1.0, 0.1944, 1.0, 0.1944, 0.0, 0.1944, 0.0, 0.1944, 1.0, 0.2222, 1.0, 0.2222, 0.0, 0.2222, 0.0, 0.2222, 1.0, 0.25, 1.0, 0.25, 0.0, 0.25, 0.0, 0.25, 1.0, 0.2778, 1.0, 0.2778, 0.0, 0.2778, 0.0, 0.2778, 1.0, 0.3056, 1.0, 0.3056, 0.0, 0.3056, 0.0, 0.3056, 1.0, 0.3333, 1.0, 0.3333, 0.0, 0.3333, 0.0, 0.3333, 1.0, 0.3611, 1.0, 0.3611, 0.0, 0.3611, 0.0, 0.3611, 1.0, 0.3889, 1.0, 0.3889, 0.0, 0.3889, 0.0, 0.3889, 1.0, 0.4167, 1.0, 0.4167, 0.0, 0.4167, 0.0, 0.4167, 1.0, 0.4444, 1.0, 0.4444, 0.0, 0.4444, 0.0, 0.4444, 1.0, 0.4722, 1.0, 0.4722, 0.0, 0.02778, 1.0, 0.02778, 0.0, 0.02778, 0.0, 0.02778, 1.0, 0.02778, 0.0, 0.04429, 0.0, 0.05556, 0.0, 0.05556, 1.0, 0.04429, 1.0, 0.02778, 1.0, 0.05556, 0.0, 0.07587, 0.0, 0.08333, 0.0, 0.08333, 1.0, 0.07587, 1.0, 0.05556, 1.0, 0.08333, 0.0, 0.1111, 0.0, 0.1111, 1.0, 0.08333, 1.0, 0.1111, 0.0, 0.1346, 0.0, 0.1374, 0.0, 0.1389, 0.0, 0.1389, 1.0, 0.1346, 1.0, 0.1111, 1.0, 0.1389, 0.0, 0.1662, 0.0, 0.1667, 0.0, 0.1667, 1.0, 0.1662, 1.0, 0.1389, 1.0, 0.1667, 0.0, 0.1944, 0.0, 0.1944, 1.0, 0.1667, 1.0, 0.1944, 0.0, 0.2022, 0.0, 0.2022, 1.0, 0.1944, 1.0, 0.2222, 0.0, 0.2338, 0.0, 0.25, 0.0, 0.25, 0.0, 0.2778, 0.0, 0.2778, 1.0, 0.25, 1.0, 0.2778, 0.0, 0.2916, 0.0, 0.3056, 0.0, 0.3056, 1.0, 0.2916, 1.0, 0.2778, 1.0, 0.3056, 0.0, 0.3241, 0.0, 0.3333, 0.0, 0.3333, 1.0, 0.3241, 1.0, 0.3056, 1.0, 0.3333, 0.0, 0.3601, 0.0, 0.3601, 1.0, 0.3333, 1.0, 0.3611, 0.0, 0.3889, 0.0, 0.3889, 1.0, 0.3611, 1.0, 0.3889, 0.0, 0.3917, 0.0, 0.4167, 0.0, 0.4167, 0.0, 0.4444, 0.0, 0.4444, 1.0, 0.4167, 1.0, 0.4444, 0.0, 0.4504, 0.0, 0.4535, 0.0, 0.4722, 0.0, 0.4722, 1.0, 0.4504, 1.0, 0.4444, 1.0, 0.0, 0.0, 0.02778, 0.0, 0.02778, 0.0, 0.0, 0.0, 0.02778, 0.0, 0.05556, 0.0, 0.05556, 0.0, 0.04429, 0.0, 0.02778, 0.0, 0.05556, 0.0, 0.08333, 0.0, 0.08333, 0.0, 0.07587, 0.0, 0.05556, 0.0, 0.08333, 0.0, 0.1111, 0.0, 0.1111, 0.0, 0.08333, 0.0, 0.1111, 0.0, 0.1389, 0.0, 0.1389, 0.0, 0.1389, 0.0, 0.1374, 0.0, 0.1346, 0.0, 0.1111, 0.0, 0.1389, 0.0, 0.1667, 0.0, 0.1667, 0.0, 0.1662, 0.0, 0.1389, 0.0, 0.1389, 0.0, 0.1667, 0.0, 0.1944, 0.0, 0.1944, 0.0, 0.1667, 0.0, 0.1944, 0.0, 0.2222, 0.0, 0.2222, 0.0, 0.2022, 0.0, 0.1944, 0.0, 0.2222, 0.0, 0.25, 0.0, 0.25, 0.0, 0.2338, 0.0, 0.2222, 0.0, 0.25, 0.0, 0.2778, 0.0, 0.2778, 0.0, 0.25, 0.0, 0.2778, 0.0, 0.3056, 0.0, 0.3056, 0.0, 0.2916, 0.0, 0.2778, 0.0, 0.3056, 0.0, 0.3333, 0.0, 0.3333, 0.0, 0.3241, 0.0, 0.3056, 0.0, 0.3333, 0.0, 0.3611, 0.0, 0.3611, 0.0, 0.3601, 0.0, 0.3333, 0.0, 0.3611, 0.0, 0.3889, 0.0, 0.3889, 0.0, 0.3611, 0.0, 0.3889, 0.0, 0.4167, 0.0, 0.4167, 0.0, 0.3917, 0.0, 0.3889, 0.0, 0.4167, 0.0, 0.4444, 0.0, 0.4444, 0.0, 0.4167, 0.0, 0.4444, 0.0, 0.4722, 0.0, 0.4722, 0.0, 0.4535, 0.0, 0.4504, 0.0, 0.4444, 0.0, 0.5, 1.0, 0.4722, 1.0, 0.4722, 1.0, 0.482, 1.0, 0.5, 1.0, 0.4722, 1.0, 0.4444, 1.0, 0.4444, 1.0, 0.4504, 1.0, 0.4722, 1.0, 0.4444, 1.0, 0.4167, 1.0, 0.4167, 1.0, 0.4444, 1.0, 0.4167, 1.0, 0.3889, 1.0, 0.3889, 1.0, 0.3917, 1.0, 0.4167, 1.0, 0.3889, 1.0, 0.3611, 1.0, 0.3611, 1.0, 0.3889, 1.0, 0.3611, 1.0, 0.3333, 1.0, 0.3333, 1.0, 0.3601, 1.0, 0.3611, 1.0, 0.3333, 1.0, 0.3056, 1.0, 0.3056, 1.0, 0.3241, 1.0, 0.3333, 1.0, 0.3056, 1.0, 0.2778, 1.0, 0.2778, 1.0, 0.2916, 1.0, 0.3056, 1.0, 0.2778, 1.0, 0.25, 1.0, 0.25, 1.0, 0.2778, 1.0, 0.25, 1.0, 0.2222, 1.0, 0.2222, 1.0, 0.2338, 1.0, 0.25, 1.0, 0.2222, 1.0, 0.1944, 1.0, 0.1944, 1.0, 0.2022, 1.0, 0.2222, 1.0, 0.1944, 1.0, 0.1667, 1.0, 0.1667, 1.0, 0.1944, 1.0, 0.1667, 1.0, 0.1389, 1.0, 0.1389, 1.0, 0.1662, 1.0, 0.1667, 1.0, 0.1389, 1.0, 0.1111, 1.0, 0.1111, 1.0, 0.1346, 1.0, 0.1389, 1.0, 0.1111, 1.0, 0.08333, 1.0, 0.08333, 1.0, 0.1111, 1.0, 0.08333, 1.0, 0.05556, 1.0, 0.05556, 1.0, 0.07587, 1.0, 0.08333, 1.0, 0.05556, 1.0, 0.02778, 1.0, 0.02778, 1.0, 0.04429, 1.0, 0.05556, 1.0, 0.0, 1.0, 0.0, 0.0, 0.0, 0.0, 0.0, 1.0, 0.02778, 1.0, 0.0, 1.0, 0.0, 1.0, 0.02778, 1.0, 0.4722, 0.0, 0.5, 0.0, 0.5, 0.0, 0.4722, 0.0, 0.4722, 0.0, 0.5, 0.0, 0.5, 1.0, 0.4722, 1.0, 0.4722, 0.0, 0.4722, 1.0, 0.5, 1.0, 0.5, 0.0, 0.0, 1.0, 0.02778, 1.0, 0.02778, 1.0, 0.02778, 1.0, 0.02778, 1.0, 0.0, 1.0, 0.02778, 0.0, 0.02778, 1.0, 0.05556, 1.0, 0.05556, 0.0, 0.05556, 0.0, 0.05556, 1.0, 0.06511, 1.0, 0.08333, 1.0, 0.08333, 0.0, 0.06511, 0.0, 0.08333, 0.0, 0.08333, 1.0, 0.08727, 1.0, 0.1111, 1.0, 0.1111, 0.0, 0.1111, 0.0, 0.1111, 1.0, 0.1232, 1.0, 0.1232, 0.0, 0.1389, 0.0, 0.1389, 1.0, 0.1548, 1.0, 0.1548, 0.0, 0.1667, 0.0, 0.1667, 1.0, 0.1944, 1.0, 0.1944, 0.0, 0.1944, 0.0, 0.1944, 1.0, 0.2136, 1.0, 0.2136, 0.0, 0.2222, 0.0, 0.2222, 1.0, 0.2452, 1.0, 0.2452, 0.0, 0.25, 0.0, 0.25, 1.0, 0.2778, 1.0, 0.2778, 0.0, 0.2778, 0.0, 0.2778, 1.0, 0.2811, 1.0, 0.3056, 1.0, 0.3056, 0.0, 0.2838, 0.0, 0.2811, 0.0, 0.3056, 0.0, 0.3056, 1.0, 0.3127, 1.0, 0.3333, 1.0, 0.3333, 0.0, 0.3127, 0.0, 0.3333, 0.0, 0.3333, 1.0, 0.3611, 1.0, 0.3611, 0.0, 0.3611, 0.0, 0.3611, 1.0, 0.3715, 1.0, 0.3889, 1.0, 0.3889, 0.0, 0.3715, 0.0, 0.3889, 0.0, 0.3889, 1.0, 0.4031, 1.0, 0.4031, 0.0, 0.4167, 0.0, 0.4167, 1.0, 0.439, 1.0, 0.439, 0.0, 0.4444, 0.0, 0.4444, 1.0, 0.4706, 1.0, 0.4706, 0.0, 0.0, 0.0, 0.02778, 0.0, 0.02778, 1.0, 0.0, 1.0, 0.02778, 0.0, 0.05556, 0.0, 0.05556, 1.0, 0.02778, 1.0, 0.05556, 0.0, 0.08333, 0.0, 0.08333, 1.0, 0.05556, 1.0, 0.08333, 0.0, 0.1111, 0.0, 0.1111, 1.0, 0.08333, 1.0, 0.1111, 0.0, 0.1389, 0.0, 0.1389, 1.0, 0.1111, 1.0, 0.1389, 0.0, 0.1667, 0.0, 0.1667, 1.0, 0.1389, 1.0, 0.1667, 0.0, 0.1944, 0.0, 0.1944, 1.0, 0.1667, 1.0, 0.1944, 0.0, 0.2222, 0.0, 0.2222, 1.0, 0.1944, 1.0, 0.2222, 0.0, 0.25, 0.0, 0.25, 1.0, 0.2222, 1.0, 0.25, 0.0, 0.2778, 0.0, 0.2778, 1.0, 0.25, 1.0, 0.2778, 0.0, 0.3056, 0.0, 0.3056, 1.0, 0.2778, 1.0, 0.3056, 0.0, 0.3333, 0.0, 0.3333, 1.0, 0.3056, 1.0, 0.3333, 0.0, 0.3611, 0.0, 0.3611, 1.0, 0.3333, 1.0, 0.3611, 0.0, 0.3889, 0.0, 0.3889, 1.0, 0.3611, 1.0, 0.3889, 0.0, 0.4167, 0.0, 0.4167, 1.0, 0.3889, 1.0, 0.4167, 0.0, 0.4444, 0.0, 0.4444, 1.0, 0.4167, 1.0, 0.4444, 0.0, 0.4722, 0.0, 0.4722, 1.0, 0.4444, 1.0, 0.0, 0.0, 0.02778, 0.0, 0.02778, 0.0, 0.0, 0.0, 0.02778, 0.0, 0.05556, 0.0, 0.05556, 0.0, 0.02778, 0.0, 0.05556, 0.0, 0.06511, 0.0, 0.08333, 0.0, 0.08333, 0.0, 0.08333, 0.0, 0.08333, 0.0, 0.05556, 0.0, 0.08333, 0.0, 0.1111, 0.0, 0.1111, 0.0, 0.08333, 0.0, 0.08333, 0.0, 0.08333, 0.0, 0.1111, 0.0, 0.1232, 0.0, 0.126, 0.0, 0.1389, 0.0, 0.1389, 0.0, 0.1111, 0.0, 0.1389, 0.0, 0.1548, 0.0, 0.1667, 0.0, 0.1667, 0.0, 0.1389, 0.0, 0.1667, 0.0, 0.1944, 0.0, 0.1944, 0.0, 0.1667, 0.0, 0.1944, 0.0, 0.2136, 0.0, 0.2222, 0.0, 0.2222, 0.0, 0.1944, 0.0, 0.2222, 0.0, 0.2452, 0.0, 0.25, 0.0, 0.25, 0.0, 0.2222, 0.0, 0.25, 0.0, 0.2778, 0.0, 0.2778, 0.0, 0.25, 0.0, 0.2778, 0.0, 0.2811, 0.0, 0.2838, 0.0, 0.3056, 0.0, 0.3056, 0.0, 0.2778, 0.0, 0.3056, 0.0, 0.3127, 0.0, 0.3333, 0.0, 0.3333, 0.0, 0.3056, 0.0, 0.3333, 0.0, 0.3611, 0.0, 0.3611, 0.0, 0.3333, 0.0, 0.3611, 0.0, 0.3715, 0.0, 0.3889, 0.0, 0.3889, 0.0, 0.3611, 0.0, 0.3889, 0.0, 0.4031, 0.0, 0.4167, 0.0, 0.4167, 0.0, 0.3889, 0.0, 0.4167, 0.0, 0.439, 0.0, 0.4416, 0.0, 0.4444, 0.0, 0.4444, 0.0, 0.4167, 0.0, 0.4444, 0.0, 0.4706, 0.0, 0.4722, 0.0, 0.4722, 0.0, 0.4444, 0.0, 0.5, 1.0, 0.4722, 1.0, 0.4722, 1.0, 0.5, 1.0, 0.4722, 1.0, 0.4706, 1.0, 0.4444, 1.0, 0.4444, 1.0, 0.4722, 1.0, 0.4444, 1.0, 0.439, 1.0, 0.4167, 1.0, 0.4167, 1.0, 0.4444, 1.0, 0.4167, 1.0, 0.4031, 1.0, 0.3889, 1.0, 0.3889, 1.0, 0.4167, 1.0, 0.3889, 1.0, 0.3715, 1.0, 0.3611, 1.0, 0.3611, 1.0, 0.3889, 1.0, 0.3611, 1.0, 0.3333, 1.0, 0.3333, 1.0, 0.3611, 1.0, 0.3333, 1.0, 0.3127, 1.0, 0.3056, 1.0, 0.3056, 1.0, 0.3333, 1.0, 0.3056, 1.0, 0.2811, 1.0, 0.2778, 1.0, 0.2778, 1.0, 0.3056, 1.0, 0.2778, 1.0, 0.25, 1.0, 0.25, 1.0, 0.2778, 1.0, 0.25, 1.0, 0.2452, 1.0, 0.2222, 1.0, 0.2222, 1.0, 0.25, 1.0, 0.2222, 1.0, 0.2136, 1.0, 0.1944, 1.0, 0.1944, 1.0, 0.2222, 1.0, 0.1944, 1.0, 0.1667, 1.0, 0.1667, 1.0, 0.1944, 1.0, 0.1667, 1.0, 0.1548, 1.0, 0.1389, 1.0, 0.1389, 1.0, 0.1667, 1.0, 0.1389, 1.0, 0.1232, 1.0, 0.1111, 1.0, 0.1111, 1.0, 0.1389, 1.0, 0.1111, 1.0, 0.08727, 1.0, 0.08333, 1.0, 0.08333, 1.0, 0.1111, 1.0, 0.08333, 1.0, 0.06511, 1.0, 0.05556, 1.0, 0.05556, 1.0, 0.08333, 1.0, 0.05556, 1.0, 0.02778, 1.0, 0.02778, 1.0, 0.05556, 1.0, 0.02778, 0.0, 0.0, 0.0, 0.0, 0.0, 0.02778, 0.0, 0.02778, 0.0, 0.0, 0.0, 0.0, 1.0, 0.0, 1.0, 0.0, 0.0, 0.0, 1.0, 0.0, 1.0, 0.0, 0.0, 0.0, 0.0, 0.02778, 1.0, 0.02778, 1.0, 0.0, 1.0, 0.0, 1.0, 0.4722, 0.0, 0.4722, 0.0, 0.482, 0.0, 0.5, 0.0, 0.5, 0.0, 0.4722, 0.0, 0.4722, 1.0, 0.482, 1.0, 0.482, 0.0, 0.4722, 0.0, 0.5, 0.0, 0.5, 1.0, 0.4722, 1.0, 0.0, 0.0, 0.02778, 0.0, 0.02778, 1.0, 0.0, 1.0, 0.02778, 0.0, 0.05556, 0.0, 0.05556, 1.0, 0.02778, 1.0, 0.05556, 0.0, 0.08333, 0.0, 0.08333, 1.0, 0.05556, 1.0, 0.08333, 0.0, 0.1111, 0.0, 0.1111, 1.0, 0.08333, 1.0, 0.1111, 0.0, 0.1389, 0.0, 0.1389, 1.0, 0.1111, 1.0, 0.1389, 0.0, 0.1667, 0.0, 0.1667, 1.0, 0.1389, 1.0, 0.1667, 0.0, 0.1944, 0.0, 0.1944, 1.0, 0.1667, 1.0, 0.1944, 0.0, 0.2222, 0.0, 0.2222, 1.0, 0.1944, 1.0, 0.2222, 0.0, 0.25, 0.0, 0.25, 1.0, 0.2222, 1.0, 0.25, 0.0, 0.2778, 0.0, 0.2778, 1.0, 0.25, 1.0, 0.2778, 0.0, 0.3056, 0.0, 0.3056, 1.0, 0.2778, 1.0, 0.3056, 0.0, 0.3333, 0.0, 0.3333, 1.0, 0.3056, 1.0, 0.3333, 0.0, 0.3611, 0.0, 0.3611, 1.0, 0.3333, 1.0, 0.3611, 0.0, 0.3889, 0.0, 0.3889, 1.0, 0.3611, 1.0, 0.3889, 0.0, 0.4167, 0.0, 0.4167, 1.0, 0.3889, 1.0, 0.4167, 0.0, 0.4444, 0.0, 0.4444, 1.0, 0.4167, 1.0, 0.4444, 0.0, 0.4722, 0.0, 0.4722, 1.0, 0.4444, 1.0, 0.02778, 1.0, 0.02778, 1.0, 0.02778, 0.0, 0.02778, 0.0, 0.02778, 0.0, 0.02778, 1.0, 0.05556, 1.0, 0.05556, 0.0, 0.04429, 0.0, 0.05556, 0.0, 0.05556, 1.0, 0.07587, 1.0, 0.07587, 0.0, 0.07228, 0.0, 0.08333, 0.0, 0.08333, 1.0, 0.1111, 1.0, 0.1111, 0.0, 0.1111, 0.0, 0.1111, 1.0, 0.1346, 1.0, 0.1346, 0.0, 0.1389, 0.0, 0.1389, 1.0, 0.1662, 1.0, 0.1662, 0.0, 0.1667, 0.0, 0.1667, 1.0, 0.1944, 1.0, 0.1944, 0.0, 0.1944, 0.0, 0.1944, 1.0, 0.2022, 1.0, 0.2222, 1.0, 0.2222, 0.0, 0.2022, 0.0, 0.2222, 0.0, 0.2222, 1.0, 0.2338, 1.0, 0.25, 1.0, 0.25, 0.0, 0.25, 0.0, 0.25, 1.0, 0.2778, 1.0, 0.2778, 0.0, 0.2778, 0.0, 0.2778, 1.0, 0.2925, 1.0, 0.2925, 0.0, 0.3056, 0.0, 0.3056, 1.0, 0.3241, 1.0, 0.3241, 0.0, 0.3333, 0.0, 0.3333, 1.0, 0.3601, 1.0, 0.3601, 0.0, 0.3611, 0.0, 0.3611, 1.0, 0.3889, 1.0, 0.3889, 0.0, 0.3875, 0.0, 0.3889, 0.0, 0.3889, 1.0, 0.3917, 1.0, 0.3908, 0.0, 0.4167, 0.0, 0.4167, 1.0, 0.4444, 1.0, 0.4444, 0.0, 0.4444, 0.0, 0.4444, 1.0, 0.4504, 1.0, 0.4504, 0.0, 0.0, 0.0, 0.0, 0.0, 0.02778, 0.0, 0.02778, 0.0, 0.02778, 0.0, 0.02778, 0.0, 0.04429, 0.0, 0.05556, 0.0, 0.05556, 0.0, 0.05556, 0.0, 0.07228, 0.0, 0.07587, 0.0, 0.08333, 0.0, 0.08333, 0.0, 0.1111, 0.0, 0.1111, 0.0, 0.1111, 0.0, 0.1111, 0.0, 0.1346, 0.0, 0.1381, 0.0, 0.1389, 0.0, 0.1389, 0.0, 0.1389, 0.0, 0.1389, 0.0, 0.1662, 0.0, 0.1667, 0.0, 0.1667, 0.0, 0.1667, 0.0, 0.1667, 0.0, 0.1944, 0.0, 0.1944, 0.0, 0.1944, 0.0, 0.1944, 0.0, 0.2022, 0.0, 0.2222, 0.0, 0.2222, 0.0, 0.2222, 0.0, 0.2222, 0.0, 0.2297, 0.0, 0.25, 0.0, 0.25, 0.0, 0.25, 0.0, 0.25, 0.0, 0.2778, 0.0, 0.2778, 0.0, 0.2778, 0.0, 0.2778, 0.0, 0.2925, 0.0, 0.2959, 0.0, 0.3056, 0.0, 0.3056, 0.0, 0.3056, 0.0, 0.3056, 0.0, 0.3056, 0.0, 0.3056, 0.0, 0.3241, 0.0, 0.3333, 0.0, 0.3333, 0.0, 0.3333, 0.0, 0.3333, 0.0, 0.3601, 0.0, 0.3611, 0.0, 0.3611, 0.0, 0.3611, 0.0, 0.3611, 0.0, 0.3875, 0.0, 0.3889, 0.0, 0.3889, 0.0, 0.3889, 0.0, 0.3889, 0.0, 0.3889, 0.0, 0.3889, 0.0, 0.3908, 0.0, 0.4167, 0.0, 0.4167, 0.0, 0.4167, 0.0, 0.4167, 0.0, 0.4444, 0.0, 0.4444, 0.0, 0.4444, 0.0, 0.4444, 0.0, 0.4504, 0.0, 0.4722, 0.0, 0.4722, 0.0, 0.5, 1.0, 0.5, 1.0, 0.482, 1.0, 0.4722, 1.0, 0.4722, 1.0, 0.4722, 1.0, 0.4722, 1.0, 0.4504, 1.0, 0.4444, 1.0, 0.4444, 1.0, 0.4444, 1.0, 0.4444, 1.0, 0.4167, 1.0, 0.4167, 1.0, 0.4167, 1.0, 0.4167, 1.0, 0.3917, 1.0, 0.3889, 1.0, 0.3889, 1.0, 0.3889, 1.0, 0.3889, 1.0, 0.3611, 1.0, 0.3611, 1.0, 0.3611, 1.0, 0.3611, 1.0, 0.3601, 1.0, 0.3333, 1.0, 0.3333, 1.0, 0.3333, 1.0, 0.3333, 1.0, 0.3241, 1.0, 0.3056, 1.0, 0.3056, 1.0, 0.3056, 1.0, 0.3056, 1.0, 0.2925, 1.0, 0.2778, 1.0, 0.2778, 1.0, 0.2778, 1.0, 0.2778, 1.0, 0.25, 1.0, 0.25, 1.0, 0.25, 1.0, 0.25, 1.0, 0.2338, 1.0, 0.2222, 1.0, 0.2222, 1.0, 0.2222, 1.0, 0.2222, 1.0, 0.2022, 1.0, 0.1944, 1.0, 0.1944, 1.0, 0.1944, 1.0, 0.1944, 1.0, 0.1667, 1.0, 0.1667, 1.0, 0.1667, 1.0, 0.1667, 1.0, 0.1662, 1.0, 0.1389, 1.0, 0.1389, 1.0, 0.1389, 1.0, 0.1389, 1.0, 0.1346, 1.0, 0.1111, 1.0, 0.1111, 1.0, 0.1111, 1.0, 0.1111, 1.0, 0.08333, 1.0, 0.08333, 1.0, 0.08333, 1.0, 0.08333, 1.0, 0.07587, 1.0, 0.05556, 1.0, 0.05556, 1.0, 0.05556, 1.0, 0.05556, 1.0, 0.02778, 1.0, 0.02778, 1.0, 0.0, 1.0, 0.0, 1.0, 0.0, 0.0, 0.0, 0.0, 0.02778, 1.0, 0.02778, 1.0, 0.0, 1.0, 0.0, 1.0, 0.4722, 0.0, 0.4722, 0.0, 0.5, 0.0, 0.5, 0.0, 0.4722, 0.0, 0.4722, 1.0, 0.5, 1.0, 0.5, 0.0, 0.4722, 0.0, 0.5, 0.0, 0.5, 1.0, 0.4722, 1.0, 0.0, 1.0, 0.0, 1.0, 0.02778, 1.0, 0.02778, 1.0, 0.02778, 1.0, 0.02778, 0.0, 0.05556, 0.0, 0.05556, 1.0, 0.02778, 1.0, 0.4706, 0.25, 0.4706, 0.5, 0.4337, 0.75, 0.4571, 0.25, 0.08333, 0.0, 0.08727, 0.0, 0.08727, 1.0, 0.08333, 1.0, 0.1111, 0.0, 0.1232, 0.0, 0.1232, 1.0, 0.1111, 1.0, 0.1389, 0.0, 0.1548, 0.0, 0.1667, 0.0, 0.1667, 1.0, 0.1548, 1.0, 0.1389, 1.0, 0.1667, 0.0, 0.1944, 0.0, 0.1944, 1.0, 0.1667, 1.0, 0.1944, 0.0, 0.2136, 0.0, 0.2136, 1.0, 0.1944, 1.0, 0.2222, 0.0, 0.2452, 0.0, 0.25, 0.0, 0.25, 1.0, 0.2452, 1.0, 0.2222, 1.0, 0.25, 0.0, 0.2778, 0.0, 0.2778, 1.0, 0.25, 1.0, 0.2778, 0.0, 0.2811, 0.0, 0.3056, 0.0, 0.3056, 0.0, 0.3127, 0.0, 0.3333, 0.0, 0.3333, 1.0, 0.3127, 1.0, 0.3056, 1.0, 0.3333, 0.0, 0.3611, 0.0, 0.3611, 1.0, 0.3333, 1.0, 0.3611, 0.0, 0.3715, 0.0, 0.3889, 0.0, 0.3889, 1.0, 0.3715, 1.0, 0.3611, 1.0, 0.3889, 0.0, 0.4006, 0.0, 0.4031, 0.0, 0.4167, 0.0, 0.4167, 0.0, 0.439, 0.0, 0.439, 1.0, 0.4167, 1.0, 0.4444, 0.0, 0.4706, 0.0, 0.4722, 0.0, 0.0, 0.0, 0.0, 1.0, 0.02778, 1.0, 0.02778, 0.0, 0.02778, 0.0, 0.02778, 1.0, 0.05556, 1.0, 0.05556, 0.0, 0.05556, 0.0, 0.05556, 1.0, 0.08333, 1.0, 0.08333, 0.0, 0.08333, 0.0, 0.08333, 1.0, 0.1111, 1.0, 0.1111, 0.0, 0.1111, 0.0, 0.1111, 1.0, 0.1389, 1.0, 0.1389, 0.0, 0.1389, 0.0, 0.1389, 1.0, 0.1667, 1.0, 0.1667, 0.0, 0.1667, 0.0, 0.1667, 1.0, 0.1944, 1.0, 0.1944, 0.0, 0.1944, 0.0, 0.1944, 1.0, 0.2222, 1.0, 0.2222, 0.0, 0.2222, 0.0, 0.2222, 1.0, 0.25, 1.0, 0.25, 0.0, 0.25, 0.0, 0.25, 1.0, 0.2778, 1.0, 0.2778, 0.0, 0.2778, 0.0, 0.2778, 1.0, 0.3056, 1.0, 0.3056, 0.0, 0.3056, 0.0, 0.3056, 1.0, 0.3333, 1.0, 0.3333, 0.0, 0.3333, 0.0, 0.3333, 1.0, 0.3611, 1.0, 0.3611, 0.0, 0.3611, 0.0, 0.3611, 1.0, 0.3889, 1.0, 0.3889, 0.0, 0.3889, 0.0, 0.3889, 1.0, 0.4167, 1.0, 0.4167, 0.0, 0.4167, 0.0, 0.4167, 1.0, 0.4444, 1.0, 0.4444, 0.0, 0.4444, 0.0, 0.4444, 1.0, 0.4722, 1.0, 0.4722, 0.0, 0.0, 0.0, 0.0, 0.0, 0.02778, 0.0, 0.02778, 0.0, 0.02778, 0.0, 0.02778, 0.0, 0.05556, 0.0, 0.05556, 0.0, 0.05556, 0.0, 0.05556, 0.0, 0.08333, 0.0, 0.08333, 0.0, 0.08333, 0.0, 0.08333, 0.0, 0.1111, 0.0, 0.1111, 0.0, 0.08727, 0.0, 0.1111, 0.0, 0.1111, 0.0, 0.1389, 0.0, 0.1389, 0.0, 0.1232, 0.0, 0.1389, 0.0, 0.1389, 0.0, 0.1667, 0.0, 0.1667, 0.0, 0.1548, 0.0, 0.1667, 0.0, 0.1667, 0.0, 0.1944, 0.0, 0.1944, 0.0, 0.1944, 0.0, 0.1944, 0.0, 0.2222, 0.0, 0.2222, 0.0, 0.2171, 0.0, 0.2136, 0.0, 0.2222, 0.0, 0.2222, 0.0, 0.25, 0.0, 0.25, 0.0, 0.2452, 0.0, 0.25, 0.0, 0.25, 0.0, 0.2778, 0.0, 0.2778, 0.0, 0.2778, 0.0, 0.2778, 0.0, 0.3056, 0.0, 0.3056, 0.0, 0.3056, 0.0, 0.2811, 0.0, 0.3056, 0.0, 0.3056, 0.0, 0.3056, 0.0, 0.3333, 0.0, 0.3333, 0.0, 0.3127, 0.0, 0.3333, 0.0, 0.3333, 0.0, 0.3611, 0.0, 0.3611, 0.0, 0.3611, 0.0, 0.3611, 0.0, 0.3889, 0.0, 0.3889, 0.0, 0.3715, 0.0, 0.3889, 0.0, 0.3889, 0.0, 0.4167, 0.0, 0.4167, 0.0, 0.4031, 0.0, 0.4006, 0.0, 0.4167, 0.0, 0.4167, 0.0, 0.4444, 0.0, 0.4444, 0.0, 0.4415, 0.0, 0.439, 0.0, 0.4444, 0.0, 0.4444, 0.0, 0.4722, 0.0, 0.4722, 0.0, 0.4706, 0.0, 0.5, 1.0, 0.5, 1.0, 0.4722, 1.0, 0.4722, 1.0, 0.4722, 1.0, 0.4722, 1.0, 0.4444, 1.0, 0.4444, 1.0, 0.4706, 1.0, 0.4444, 1.0, 0.4444, 1.0, 0.4167, 1.0, 0.4167, 1.0, 0.439, 1.0, 0.4167, 1.0, 0.4167, 1.0, 0.3889, 1.0, 0.3889, 1.0, 0.4031, 1.0, 0.3889, 1.0, 0.3889, 1.0, 0.3611, 1.0, 0.3611, 1.0, 0.3715, 1.0, 0.3611, 1.0, 0.3611, 1.0, 0.3333, 1.0, 0.3333, 1.0, 0.3333, 1.0, 0.3333, 1.0, 0.3056, 1.0, 0.3056, 1.0, 0.3127, 1.0, 0.3056, 1.0, 0.3056, 1.0, 0.2778, 1.0, 0.2778, 1.0, 0.2811, 1.0, 0.2778, 1.0, 0.2778, 1.0, 0.25, 1.0, 0.25, 1.0, 0.25, 1.0, 0.25, 1.0, 0.2222, 1.0, 0.2222, 1.0, 0.2452, 1.0, 0.2222, 1.0, 0.2222, 1.0, 0.1944, 1.0, 0.1944, 1.0, 0.2136, 1.0, 0.1944, 1.0, 0.1944, 1.0, 0.1667, 1.0, 0.1667, 1.0, 0.1667, 1.0, 0.1667, 1.0, 0.1389, 1.0, 0.1389, 1.0, 0.1548, 1.0, 0.1389, 1.0, 0.1389, 1.0, 0.1111, 1.0, 0.1111, 1.0, 0.1232, 1.0, 0.1111, 1.0, 0.1111, 1.0, 0.08333, 1.0, 0.08333, 1.0, 0.08727, 1.0, 0.08333, 1.0, 0.08333, 1.0, 0.05556, 1.0, 0.06511, 1.0, 0.05556, 1.0, 0.05556, 1.0, 0.02778, 1.0, 0.02778, 1.0, 0.0, 0.0, 0.0, 0.0, 0.0, 1.0, 0.0, 1.0, 0.5909, 0.5, 0.5774, 0.5, 0.5774, 0.25, 0.5909, 0.25, 0.5633, 0.75, 0.5096, 0.75, 0.5096, 0.5, 0.5633, 0.5, 0.5815, 1.0, 0.568, 1.0, 0.568, 0.75, 0.5815, 0.75, 0.5143, 0.0, 0.568, 0.0, 0.568, 0.25, 0.5143, 0.25, 0.4471, 0.0, 0.5008, 0.0, 0.5008, 0.25, 0.4471, 0.25, 0.4471, 0.25, 0.5008, 0.25, 0.5008, 0.5, 0.4471, 0.5, 0.5143, 0.25, 0.568, 0.25, 0.568, 0.5, 0.5143, 0.5, 0.5143, 0.5, 0.5008, 0.5, 0.5008, 0.25, 0.5143, 0.25, 0.4471, 0.5, 0.4337, 0.5, 0.4337, 0.25, 0.4471, 0.25, 0.519, 0.5, 0.5055, 0.5, 0.5055, 0.25, 0.519, 0.25, 0.568, 0.75, 0.5143, 0.75, 0.5143, 0.5, 0.568, 0.5, 0.5008, 0.75, 0.4471, 0.75, 0.4471, 0.5, 0.5008, 0.5, 0.4471, 0.75, 0.5008, 0.75, 0.5008, 1.0, 0.4471, 1.0, 0.5143, 0.75, 0.568, 0.75, 0.568, 1.0, 0.5143, 1.0, 0.5096, 0.75, 0.5096, 0.9765, 0.4974, 0.75, 0.5143, 1.0, 0.5008, 1.0, 0.5008, 0.75, 0.5143, 0.75, 0.4518, 1.0, 0.4383, 1.0, 0.4383, 0.75, 0.4518, 0.75, 0.519, 0.0, 0.5727, 0.0, 0.5727, 0.25, 0.519, 0.25, 0.4518, 0.0, 0.5055, 0.0, 0.5055, 0.25, 0.4518, 0.25, 0.4518, 0.25, 0.5055, 0.25, 0.5055, 0.5, 0.4518, 0.5, 0.519, 0.25, 0.5727, 0.25, 0.5727, 0.5, 0.519, 0.5, 0.5862, 0.5, 0.5727, 0.5, 0.5727, 0.25, 0.5862, 0.25, 0.4518, 0.5, 0.4383, 0.5, 0.4383, 0.25, 0.4518, 0.25, 0.5868, 0.5, 0.5868, 0.25, 0.6003, 0.25, 0.6003, 0.5, 0.5727, 0.75, 0.519, 0.75, 0.519, 0.5, 0.5727, 0.5, 0.5055, 0.75, 0.4518, 0.75, 0.4518, 0.5, 0.5055, 0.5, 0.4518, 0.75, 0.5055, 0.75, 0.5055, 1.0, 0.4518, 1.0, 0.519, 0.75, 0.5727, 0.75, 0.5727, 1.0, 0.519, 1.0, 0.5727, 0.75, 0.5862, 0.75, 0.5862, 1.0, 0.5727, 1.0, 0.5055, 0.75, 0.519, 0.75, 0.519, 1.0, 0.5055, 1.0, 0.4565, 1.0, 0.443, 1.0, 0.443, 0.75, 0.4565, 0.75, 0.5774, 0.0, 0.5774, 0.25, 0.5237, 0.25, 0.5237, 0.0, 0.4565, 0.0, 0.5102, 0.0, 0.5102, 0.25, 0.4565, 0.25, 0.4565, 0.25, 0.5102, 0.25, 0.5102, 0.5, 0.4565, 0.5, 0.5774, 0.25, 0.5774, 0.5, 0.5237, 0.5, 0.5237, 0.25, 0.4477, 0.5, 0.4477, 0.25, 0.4612, 0.25, 0.4612, 0.5, 0.5237, 0.5, 0.5102, 0.5, 0.5102, 0.25, 0.5237, 0.25, 0.5774, 0.75, 0.5237, 0.75, 0.5237, 0.5, 0.5774, 0.5, 0.4565, 0.5, 0.5102, 0.5, 0.5102, 0.75, 0.4565, 0.75, 0.4565, 0.75, 0.5102, 0.75, 0.5102, 1.0, 0.4565, 1.0, 0.5774, 1.0, 0.5237, 1.0, 0.5237, 0.75, 0.5774, 0.75, 0.5237, 1.0, 0.5102, 1.0, 0.5102, 0.75, 0.5237, 0.75, 0.5909, 1.0, 0.5774, 1.0, 0.5774, 0.75, 0.5909, 0.75, 0.4477, 0.75, 0.4612, 0.75, 0.4612, 1.0, 0.4477, 1.0, 0.5821, 0.0, 0.5821, 0.25, 0.5284, 0.25, 0.5284, 0.0, 0.5149, 0.0, 0.5149, 0.25, 0.4612, 0.25, 0.4612, 0.0, 0.5149, 0.25, 0.5149, 0.5, 0.4612, 0.5, 0.4612, 0.25, 0.5821, 0.25, 0.5821, 0.5, 0.5284, 0.5, 0.5284, 0.25, 0.5196, 0.5, 0.5196, 0.25, 0.5331, 0.25, 0.5331, 0.5, 0.4524, 0.5, 0.4524, 0.25, 0.4659, 0.25, 0.4659, 0.5, 0.5149, 0.5, 0.5149, 0.25, 0.5284, 0.25, 0.5284, 0.5, 0.5149, 0.75, 0.4612, 0.75, 0.4612, 0.5, 0.5149, 0.5, 0.5821, 0.75, 0.5284, 0.75, 0.5284, 0.5, 0.5821, 0.5, 0.5149, 1.0, 0.4612, 1.0, 0.4612, 0.75, 0.5149, 0.75, 0.5821, 1.0, 0.5284, 1.0, 0.5284, 0.75, 0.5821, 0.75, 0.5149, 0.75, 0.5284, 0.75, 0.5284, 1.0, 0.5149, 1.0, 0.5956, 1.0, 0.5821, 1.0, 0.5821, 0.75, 0.5956, 0.75, 0.4524, 0.75, 0.4659, 0.75, 0.4659, 1.0, 0.4524, 1.0, 0.5868, 0.0, 0.5868, 0.25, 0.5331, 0.25, 0.5331, 0.0, 0.5196, 0.0, 0.5196, 0.25, 0.4659, 0.25, 0.4659, 0.0, 0.5196, 0.25, 0.5196, 0.5, 0.4659, 0.5, 0.4659, 0.25, 0.5868, 0.25, 0.5868, 0.5, 0.5331, 0.5, 0.5331, 0.25, 0.5815, 0.5, 0.568, 0.5, 0.568, 0.25, 0.5815, 0.25, 0.5956, 0.5, 0.5821, 0.5, 0.5821, 0.25, 0.5956, 0.25, 0.625, 0.5, 0.625, 0.75, 0.6003, 0.75, 0.6003, 0.5, 0.5196, 0.75, 0.4659, 0.75, 0.4659, 0.5, 0.5196, 0.5, 0.5868, 0.75, 0.5331, 0.75, 0.5331, 0.5, 0.5868, 0.5, 0.5196, 1.0, 0.4659, 1.0, 0.4659, 0.75, 0.5196, 0.75, 0.5868, 1.0, 0.5331, 1.0, 0.5331, 0.75, 0.5868, 0.75, 0.5196, 0.75, 0.5331, 0.75, 0.5331, 1.0, 0.5196, 1.0, 0.5243, 1.0, 0.5243, 0.7735, 0.5365, 1.0, 0.4706, 0.0, 0.5243, 0.0, 0.5243, 0.25, 0.4706, 0.25, 0.4571, 0.5, 0.4571, 0.25, 0.4706, 0.25, 0.4706, 0.5, 0.5768, 0.5, 0.5633, 0.5, 0.5633, 0.25, 0.5768, 0.25, 0.5096, 0.5, 0.5633, 0.5, 0.5633, 0.75, 0.5096, 0.75, 0.5008, 0.25, 0.4471, 0.25, 0.4471, 0.0, 0.5008, 0.0, 0.568, 0.0, 0.568, 0.25, 0.5143, 0.25, 0.5143, 0.0, 0.5143, 0.25, 0.568, 0.25, 0.568, 0.5, 0.5143, 0.5, 0.4471, 0.25, 0.5008, 0.25, 0.5008, 0.5, 0.4471, 0.5, 0.5143, 0.5, 0.568, 0.5, 0.568, 0.75, 0.5143, 0.75, 0.5008, 0.75, 0.4471, 0.75, 0.4471, 0.5, 0.5008, 0.5, 0.5008, 1.0, 0.4471, 1.0, 0.4471, 0.75, 0.5008, 0.75, 0.568, 1.0, 0.5143, 1.0, 0.5143, 0.75, 0.568, 0.75, 0.5055, 0.25, 0.4518, 0.25, 0.4518, 0.0, 0.5055, 0.0, 0.5727, 0.0, 0.5727, 0.25, 0.519, 0.25, 0.519, 0.0, 0.519, 0.25, 0.5727, 0.25, 0.5727, 0.5, 0.519, 0.5, 0.4518, 0.25, 0.5055, 0.25, 0.5055, 0.5, 0.4518, 0.5, 0.519, 0.5, 0.5727, 0.5, 0.5727, 0.75, 0.519, 0.75, 0.5055, 0.75, 0.4518, 0.75, 0.4518, 0.5, 0.5055, 0.5, 0.5055, 1.0, 0.4518, 1.0, 0.4518, 0.75, 0.5055, 0.75, 0.5727, 1.0, 0.519, 1.0, 0.519, 0.75, 0.5727, 0.75, 0.5774, 0.0, 0.5774, 0.25, 0.5237, 0.25, 0.5237, 0.0, 0.4565, 0.25, 0.4565, 0.0, 0.5102, 0.0, 0.5102, 0.25, 0.5774, 0.25, 0.5774, 0.5, 0.5237, 0.5, 0.5237, 0.25, 0.4565, 0.25, 0.5102, 0.25, 0.5102, 0.5, 0.4565, 0.5, 0.4565, 0.5, 0.5102, 0.5, 0.5102, 0.75, 0.4565, 0.75, 0.5237, 0.5, 0.5774, 0.5, 0.5774, 0.75, 0.5237, 0.75, 0.5237, 0.75, 0.5774, 0.75, 0.5774, 1.0, 0.5237, 1.0, 0.5102, 0.75, 0.5102, 1.0, 0.4565, 1.0, 0.4565, 0.75, 0.5149, 0.0, 0.5149, 0.25, 0.4612, 0.25, 0.4612, 0.0, 0.5821, 0.0, 0.5821, 0.25, 0.5284, 0.25, 0.5284, 0.0, 0.5821, 0.25, 0.5821, 0.5, 0.5284, 0.5, 0.5284, 0.25, 0.5149, 0.25, 0.5149, 0.5, 0.4612, 0.5, 0.4612, 0.25, 0.4612, 0.5, 0.5149, 0.5, 0.5149, 0.75, 0.4612, 0.75, 0.5284, 0.5, 0.5821, 0.5, 0.5821, 0.75, 0.5284, 0.75, 0.5284, 0.75, 0.5821, 0.75, 0.5821, 1.0, 0.5284, 1.0, 0.4612, 0.75, 0.5149, 0.75, 0.5149, 1.0, 0.4612, 1.0, 0.5196, 0.0, 0.5196, 0.25, 0.4659, 0.25, 0.4659, 0.0, 0.5868, 0.0, 0.5868, 0.25, 0.5331, 0.25, 0.5331, 0.0, 0.5868, 0.25, 0.5868, 0.5, 0.5331, 0.5, 0.5331, 0.25, 0.4659, 0.25, 0.5196, 0.25, 0.5196, 0.5, 0.4659, 0.5, 0.4659, 0.5, 0.5196, 0.5, 0.5196, 0.75, 0.4659, 0.75, 0.5331, 0.5, 0.5868, 0.5, 0.5868, 0.75, 0.5331, 0.75, 0.6003, 0.5, 0.625, 0.5, 0.625, 0.75, 0.6003, 0.75, 0.5331, 0.75, 0.5868, 0.75, 0.5868, 1.0, 0.5331, 1.0, 0.4659, 0.75, 0.5196, 0.75, 0.5196, 1.0, 0.4659, 1.0, 0.5243, 0.0, 0.5243, 0.25, 0.4706, 0.25, 0.4706, 0.0, 0.4565, 0.5, 0.443, 0.5, 0.443, 0.25, 0.4565, 0.25, 0.2198, 0.0, 0.2136, 0.0, 0.2222, 0.0, 0.5921, 0.25, 0.5768, 0.25, 0.5768, 0.0, 0.5921, 0.0, 0.5109, 0.0, 0.5633, 0.0, 0.5633, 0.25, 0.5109, 0.25, 0.5096, 0.5, 0.5109, 0.25, 0.5633, 0.25, 0.5633, 0.5, 0.02778, 1.0, 0.02778, 0.0, 0.02778, 0.0, 0.02778, 1.0, 0.6055, 0.75, 0.5768, 0.75, 0.5768, 0.5, 0.6055, 0.5, 0.5096, 0.75, 0.5633, 0.75, 0.5633, 1.0, 0.5096, 0.9765, 0.5968, 0.25, 0.5815, 0.25, 0.5815, 0.0, 0.5968, 0.0, 0.6102, 0.75, 0.5815, 0.75, 0.5815, 0.5, 0.6102, 0.5, 0.5862, 0.25, 0.5862, 0.0, 0.6015, 0.0, 0.6015, 0.25, 0.4116, 0.4682, 0.4084, 0.4086, 0.3999, 0.25, 0.4383, 0.25, 0.4383, 0.5, 0.4131, 0.4955, 0.6149, 0.75, 0.5862, 0.75, 0.5862, 0.5, 0.6149, 0.5, 0.4131, 0.5, 0.4383, 0.5, 0.4383, 0.75, 0.4133, 0.75, 0.4383, 1.0, 0.3999, 1.0, 0.4084, 0.8414, 0.4133, 0.75, 0.4383, 0.75, 0.6062, 0.25, 0.5909, 0.25, 0.5909, 0.0, 0.6062, 0.0, 0.4177, 0.4933, 0.4169, 0.478, 0.4163, 0.4671, 0.405, 0.2581, 0.4046, 0.25, 0.443, 0.25, 0.443, 0.5, 0.6196, 0.75, 0.5909, 0.75, 0.5909, 0.5, 0.6196, 0.5, 0.443, 1.0, 0.4046, 1.0, 0.405, 0.9919, 0.4169, 0.772, 0.418, 0.75, 0.443, 0.75, 0.6109, 0.25, 0.5956, 0.25, 0.5956, 0.0, 0.6109, 0.0, 0.6243, 0.75, 0.5956, 0.75, 0.5956, 0.5, 0.6243, 0.5, 0.4477, 0.5, 0.4477, 0.75, 0.4227, 0.75, 0.4227, 0.5, 0.6156, 0.25, 0.6003, 0.25, 0.6003, 0.0, 0.6156, 0.0, 0.5243, 0.4765, 0.5243, 0.25, 0.5365, 0.25, 0.4524, 0.5, 0.4524, 0.75, 0.4278, 0.75, 0.4278, 0.5, 0.4571, 0.0, 0.4571, 0.25, 0.4187, 0.25, 0.4187, 0.2458, 0.4187, 0.0, 0.4706, 0.5, 0.4706, 0.25, 0.5243, 0.25, 0.5231, 0.5, 0.5231, 0.75, 0.4706, 0.75, 0.4706, 0.5, 0.5231, 0.5, 0.5243, 1.0, 0.4706, 1.0, 0.4706, 0.75, 0.5231, 0.75, 0.5243, 0.7735, 0.4571, 1.0, 0.4187, 1.0, 0.4303, 0.7838, 0.4321, 0.75, 0.4571, 0.75, 0.5109, 0.0, 0.5633, 0.0, 0.5633, 0.25, 0.5109, 0.25, 0.5633, 0.25, 0.5633, 0.5, 0.5096, 0.5, 0.5096, 0.2735, 0.5109, 0.25, 0.5096, 0.75, 0.5633, 0.75, 0.5633, 1.0, 0.5096, 0.9765, 0.5815, 0.25, 0.5815, 0.0, 0.5968, 0.0, 0.5968, 0.25, 0.5815, 0.5, 0.5815, 0.25, 0.5968, 0.25, 0.6072, 0.4435, 0.6102, 0.5, 0.3952, 0.25, 0.4337, 0.25, 0.4337, 0.5, 0.4087, 0.5, 0.4, 0.3392, 0.5862, 0.25, 0.5862, 0.0, 0.6015, 0.0, 0.6015, 0.25, 0.3999, 0.0, 0.4383, 0.0, 0.4383, 0.25, 0.3999, 0.25, 0.6038, 0.2929, 0.6149, 0.5, 0.5862, 0.5, 0.5862, 0.25, 0.6015, 0.25, 0.4383, 0.25, 0.4383, 0.5, 0.4137, 0.5, 0.4087, 0.4086, 0.3999, 0.25, 0.5909, 0.25, 0.5909, 0.0, 0.6062, 0.0, 0.6062, 0.25, 0.443, 0.0, 0.443, 0.25, 0.4046, 0.25, 0.4046, 0.0, 0.405, 0.2581, 0.4046, 0.25, 0.443, 0.25, 0.443, 0.5, 0.4183, 0.5, 0.4171, 0.478, 0.5956, 0.25, 0.5956, 0.0, 0.6109, 0.0, 0.6109, 0.25, 0.4227, 0.5, 0.4477, 0.5, 0.4477, 0.75, 0.4227, 0.75, 0.6243, 0.75, 0.5956, 0.75, 0.5956, 0.5, 0.6243, 0.5, 0.4227, 0.75, 0.4477, 0.75, 0.4477, 1.0, 0.4093, 1.0, 0.4135, 0.9226, 0.6003, 0.5, 0.6003, 0.25, 0.6156, 0.25, 0.6172, 0.2812, 0.625, 0.5, 0.4274, 0.5, 0.4524, 0.5, 0.4524, 0.75, 0.4274, 0.75, 0.4274, 0.75, 0.4524, 0.75, 0.4524, 1.0, 0.414, 1.0, 0.4219, 0.8532, 0.426, 0.7765, 0.4706, 0.5, 0.4706, 0.25, 0.5243, 0.25, 0.5231, 0.5, 0.4187, 0.25, 0.4571, 0.25, 0.4571, 0.5, 0.4321, 0.5, 0.4303, 0.4662, 0.5231, 0.75, 0.4706, 0.75, 0.4706, 0.5, 0.5231, 0.5, 0.4321, 0.75, 0.4571, 0.75, 0.4571, 1.0, 0.4187, 1.0, 0.4303, 0.7838, 0.4306, 0.7778, 0.6003, 0.25, 0.6003, 0.0, 0.6156, 0.0, 0.6156, 0.25, 0.6196, 0.75, 0.5909, 0.75, 0.5909, 0.5, 0.6196, 0.5, 0.6062, 1.0, 0.5909, 1.0, 0.5909, 0.75, 0.6196, 0.75, 0.6122, 0.8877, 0.6072, 0.9803, 0.6149, 0.75, 0.5862, 0.75, 0.5862, 0.5, 0.6149, 0.5, 0.6015, 1.0, 0.5862, 1.0, 0.5862, 0.75, 0.6149, 0.75, 0.6038, 0.9571, 0.6026, 0.9794, 0.6102, 0.75, 0.5815, 0.75, 0.5815, 0.5, 0.6102, 0.5, 0.5968, 1.0, 0.5815, 1.0, 0.5815, 0.75, 0.6102, 0.75, 0.6072, 0.8065, 0.5979, 0.9786, 0.6055, 0.75, 0.5768, 0.75, 0.5768, 0.5, 0.6055, 0.5, 0.4571, 0.75, 0.4706, 0.75, 0.4706, 1.0, 0.4571, 1.0, 0.5768, 0.25, 0.5768, 0.0, 0.5921, 0.0, 0.5921, 0.25, 0.5921, 1.0, 0.5768, 1.0, 0.5768, 0.75, 0.6055, 0.75, 0.5988, 0.8759, 0.5933, 0.9777, 0.6062, 1.0, 0.5909, 1.0, 0.5909, 0.75, 0.6196, 0.75, 0.6122, 0.8877, 0.5909, 0.5, 0.5909, 0.25, 0.6062, 0.25, 0.6122, 0.3623, 0.6196, 0.5, 0.5862, 0.75, 0.6149, 0.75, 0.6038, 0.9571, 0.6015, 1.0, 0.5862, 1.0, 0.6026, 0.2699, 0.6038, 0.2929, 0.6149, 0.5, 0.5862, 0.5, 0.5862, 0.25, 0.6015, 0.25, 0.5968, 1.0, 0.5815, 1.0, 0.5815, 0.75, 0.6102, 0.75, 0.6072, 0.8065, 0.6072, 0.4435, 0.6102, 0.5, 0.5815, 0.5, 0.5815, 0.25, 0.5968, 0.25, 0.5768, 0.75, 0.6055, 0.75, 0.5988, 0.8759, 0.5921, 1.0, 0.5768, 1.0, 0.5988, 0.3741, 0.6055, 0.5, 0.5768, 0.5, 0.5768, 0.25, 0.5921, 0.25, 0.6172, 0.9688, 0.6156, 1.0, 0.6003, 1.0, 0.6003, 0.75, 0.6219, 0.8827, 0.6211, 0.8094, 0.6206, 0.8183, 0.6109, 1.0, 0.5956, 1.0, 0.5956, 0.75, 0.6243, 0.75, 0.6228, 0.7781, 0.6172, 0.9688, 0.6156, 1.0, 0.6003, 1.0, 0.6003, 0.75, 0.625, 0.75, 0.625, 0.8246, 0.625, 0.75, 0.625, 0.5, 0.6996, 0.5, 0.6996, 0.75, 0.625, 0.4254, 0.625, 0.5, 0.6003, 0.5, 0.6003, 0.25, 0.6156, 0.25, 0.6172, 0.2812, 0.5956, 0.75, 0.6243, 0.75, 0.6206, 0.8183, 0.6109, 1.0, 0.5956, 1.0, 0.6206, 0.4317, 0.6243, 0.5, 0.5956, 0.5, 0.5956, 0.25, 0.6109, 0.25, 0.4321, 0.5, 0.4571, 0.5, 0.4571, 0.75, 0.4321, 0.75, 0.4187, 0.0, 0.4571, 0.0, 0.4571, 0.25, 0.4187, 0.25, 0.4187, 0.004206, 0.414, 0.0, 0.4524, 0.0, 0.4524, 0.25, 0.414, 0.25, 0.4524, 0.5, 0.4274, 0.5, 0.4219, 0.3968, 0.414, 0.25, 0.4524, 0.25, 0.4093, 0.0, 0.4477, 0.0, 0.4477, 0.25, 0.4093, 0.25, 0.4093, 0.25, 0.4477, 0.25, 0.4477, 0.5, 0.4227, 0.5, 0.4135, 0.3274, 0.4183, 0.5, 0.443, 0.5, 0.443, 0.75, 0.418, 0.75, 0.4169, 0.772, 0.418, 0.75, 0.443, 0.75, 0.443, 1.0, 0.4046, 1.0, 0.405, 0.9919, 0.4137, 0.5, 0.4383, 0.5, 0.4383, 0.75, 0.4133, 0.75, 0.4133, 0.75, 0.4383, 0.75, 0.4383, 1.0, 0.3999, 1.0, 0.4084, 0.8414, 0.4087, 0.5, 0.4337, 0.5, 0.4337, 0.75, 0.4087, 0.75, 0.4087, 0.75, 0.4337, 0.75, 0.4337, 1.0, 0.3952, 1.0, 0.4, 0.9108, 0.4337, 0.0, 0.4337, 0.25, 0.3952, 0.25, 0.3952, 0.0, 0.4571, 0.25, 0.4571, 0.5, 0.4321, 0.5, 0.431, 0.4784, 0.4303, 0.4662, 0.4187, 0.25, 0.4524, 1.0, 0.414, 1.0, 0.4219, 0.8579, 0.4278, 0.75, 0.4524, 0.75, 0.414, 0.0, 0.4524, 0.0, 0.4524, 0.25, 0.414, 0.25, 0.4219, 0.3921, 0.414, 0.25, 0.4524, 0.25, 0.4524, 0.5, 0.4278, 0.5, 0.4477, 1.0, 0.4093, 1.0, 0.4135, 0.9226, 0.4227, 0.75, 0.4477, 0.75, 0.4093, 0.0, 0.4477, 0.0, 0.4477, 0.25, 0.4093, 0.25, 0.4214, 0.4672, 0.4135, 0.3242, 0.4093, 0.25, 0.4477, 0.25, 0.4477, 0.5, 0.4227, 0.4912, 0.4177, 0.5, 0.443, 0.5, 0.443, 0.75, 0.418, 0.75, 0.3999, 0.0, 0.4383, 0.0, 0.4383, 0.25, 0.3999, 0.25, 0.4337, 0.5, 0.4337, 0.75, 0.4087, 0.75, 0.4087, 0.5, 0.4337, 1.0, 0.3952, 1.0, 0.4, 0.9108, 0.4087, 0.75, 0.4337, 0.75, 0.3952, 0.0, 0.4337, 0.0, 0.4337, 0.25, 0.3952, 0.25, 0.4071, 0.4716, 0.4, 0.3392, 0.3952, 0.25, 0.4337, 0.25, 0.4337, 0.5, 0.4087, 0.5, 0.06511, 1.0, 0.06665, 0.6299, 0.06927, 0.0, 0.08333, 0.0, 0.08333, 1.0, 0.3901, 0.0, 0.3889, 0.0, 0.3908, 0.0, 0.02778, 0.0, 0.02778, 0.0, 0.5096, 0.5, 0.1346, 0.0, 0.1346, 1.0, 0.1389, 1.0, 0.1389, 0.0, 0.1381, 0.0, 0.1232, 0.0, 0.1232, 1.0, 0.1389, 1.0, 0.1389, 0.0, 0.126, 0.0, 0.02778, 0.0, 0.02778, 0.0, 0.0, 0.0, 0.0, 0.0, 0.02778, 0.0, 0.02778, 1.0, 0.02778, 0.0, 0.02778, 0.0, 0.02778, 1.0, 0.02778, 1.0, 0.02778, 1.0, 0.02778, 0.0, 0.02778, 0.0, 0.02778, 0.0, 0.4504, 0.0, 0.4504, 1.0, 0.4722, 1.0, 0.4722, 0.0, 0.3241, 0.0, 0.3241, 1.0, 0.3333, 1.0, 0.3333, 0.0, 0.2136, 1.0, 0.2136, 0.0, 0.2171, 0.0, 0.2222, 0.0, 0.2222, 1.0, 0.3601, 0.0, 0.3601, 1.0, 0.3611, 1.0, 0.3611, 0.0, 0.4031, 0.0, 0.4031, 1.0, 0.4167, 1.0, 0.4167, 0.0, 0.439, 0.0, 0.439, 1.0, 0.4444, 1.0, 0.4444, 0.0, 0.4416, 0.0, 0.482, 0.0, 0.482, 1.0, 0.5, 1.0, 0.5, 0.0, 0.3601, 1.0, 0.3601, 0.0, 0.3611, 0.0, 0.3611, 1.0, 0.439, 1.0, 0.439, 0.0, 0.4415, 0.0, 0.4444, 0.0, 0.4444, 1.0, 0.1662, 0.0, 0.1662, 1.0, 0.1667, 1.0, 0.1667, 0.0, 0.2452, 0.0, 0.2452, 1.0, 0.25, 1.0, 0.25, 0.0, 0.08727, 1.0, 0.08727, 0.0, 0.1111, 0.0, 0.1111, 1.0, 0.1232, 1.0, 0.1232, 0.0, 0.1389, 0.0, 0.1389, 1.0, 0.0, 0.0, 0.0, 0.0, 0.0, 0.0, 0.2022, 1.0, 0.2022, 0.0, 0.2222, 0.0, 0.2222, 1.0, 0.625, 0.5, 0.625, 0.75, 0.05556, 1.0, 0.05556, 0.0, 0.4706, 0.0, 0.4706, 1.0, 0.4722, 1.0, 0.4722, 0.0, 0.3908, 0.0, 0.3917, 1.0, 0.4167, 1.0, 0.4167, 0.0, 0.2925, 0.0, 0.2925, 1.0, 0.3056, 1.0, 0.3056, 0.0, 0.1548, 0.0, 0.1548, 1.0, 0.1667, 1.0, 0.1667, 0.0, 0.2136, 0.0, 0.2136, 1.0, 0.2222, 1.0, 0.2222, 0.0, 0.07587, 0.0, 0.07587, 1.0, 0.08333, 1.0, 0.08333, 0.0, 0.2959, 0.0, 0.2925, 0.0, 0.3056, 0.0, 0.02778, 1.0, 0.02778, 1.0, 0.02778, 1.0, 0.02778, 0.0, 0.02778, 0.0, 0.02778, 1.0, 0.6243, 0.5, 0.5956, 0.5, 0.5956, 0.25, 0.6109, 0.25, 0.6206, 0.4317, 0.6055, 0.5, 0.5768, 0.5, 0.5768, 0.25, 0.5921, 0.25, 0.5988, 0.3741, 0.6196, 0.5, 0.5909, 0.5, 0.5909, 0.25, 0.6062, 0.25, 0.6122, 0.3623, 0.4571, 0.5, 0.4571, 0.75, 0.4321, 0.75, 0.4321, 0.5, 0.443, 0.0, 0.443, 0.25, 0.4046, 0.25, 0.4046, 0.0, 0.5868, 0.75, 0.6003, 0.75, 0.6003, 1.0, 0.5868, 1.0, 0.4444, 1.0, 0.4444, 0.0, 0.4722, 0.0, 0.4722, 1.0, 0.4706, 1.0, 0.3889, 1.0, 0.3889, 0.0, 0.4167, 0.0, 0.4167, 1.0, 0.4031, 1.0, 0.2778, 1.0, 0.2778, 0.0, 0.3056, 0.0, 0.3056, 1.0, 0.2811, 1.0, 0.05556, 0.0, 0.05556, 0.0, 0.07587, 0.0, 0.08333, 0.0, 0.08333, 0.0, 0.2297, 0.0, 0.2222, 0.0, 0.25, 0.0, 0.3889, 1.0, 0.3889, 0.0, 0.4167, 0.0, 0.4167, 1.0, 0.3917, 1.0, 0.2222, 1.0, 0.2222, 0.0, 0.25, 0.0, 0.25, 1.0, 0.2338, 1.0, 0.5768, 1.0, 0.5633, 1.0, 0.5633, 0.75, 0.5768, 0.75, 0.5243, 1.0, 0.4706, 1.0, 0.4706, 0.75, 0.5243, 0.7735, 0.02778, 0.0, 0.02778, 1.0, 0.02778, 1.0, 0.02778, 0.0, 0.06511, 0.0, 0.06511, 0.6299, 0.05556, 1.0])
me_cube_001.use_remesh_fix_poles = True
me_cube_001.use_remesh_preserve_attributes = False
me_cube_001.use_mirror_vertex_groups = False
me_cube_001.update()

# ---- objects
ob_cube = bpy.data.objects.new('Cube', me_cube_001)

# ---- transforms, parenting, visibility, modifiers, constraints
ob_cube.location = (0.08727, 0.1258, 0.9443)
ob_cube.rotation_euler = (0.0, 0.7854, 0.0)
ob_cube.scale = (0.07486, 1.0, 1.393)
ob_cube.lineart.crease_threshold = 0.0

# ---- collection membership
col_collection.objects.link(ob_cube)

# ---- scene / render settings (as saved in the file)
scene.frame_start = 1; scene.frame_end = 250; scene.frame_set(1)
scene.render.engine = 'BLENDER_EEVEE_NEXT'
scene.cycles.use_denoising = False
scene.cycles.samples = 128
scene.cycles.sampling_pattern = 'TABULATED_SOBOL'
scene.cycles.use_adaptive_sampling = False
scene.cycles.use_light_tree = False
scene.view_settings.view_transform = 'Filmic'
bpy.context.view_layer.update()

# ---- added for rendering (the .blend has no active camera and no usable light): camera, sun
cam_auto = bpy.data.cameras.new('AutoCamera')
cam_auto.lens = 50.0
cam_auto.sensor_width = 36.0
cam_auto.clip_end = 1000.0
ob_auto_camera = bpy.data.objects.new('AutoCamera', cam_auto)
scene.collection.objects.link(ob_auto_camera)
ob_auto_camera.location = (11.2799, -13.5358, 9.9236)
ob_auto_camera.rotation_euler = (1.09748, -7.21219e-08, 0.694738)
scene.camera = ob_auto_camera
light_auto_sun = bpy.data.lights.new('AutoSun', 'SUN')
light_auto_sun.energy = 3.0
light_auto_sun.angle = 0.0523599
ob_auto_sun = bpy.data.objects.new('AutoSun', light_auto_sun)
scene.collection.objects.link(ob_auto_sun)
ob_auto_sun.rotation_euler = (0.872665, 0.174533, 0.523599)
bpy.context.view_layer.update()
